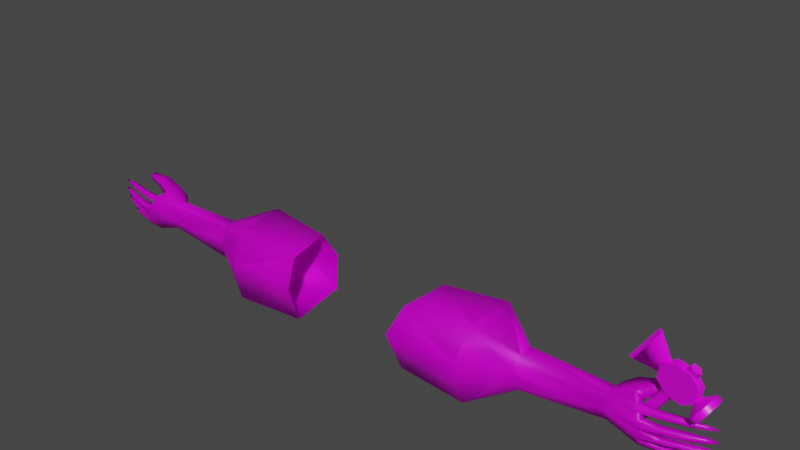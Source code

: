 # Source: viewmodels.blend  (saved by Blender 2.83.19; exported with 4.5.12 LTS)
import bpy
from mathutils import Matrix  # noqa: F401  (used for matrix-valued properties, if any)

bpy.ops.wm.read_factory_settings(use_empty=True)
scene = bpy.context.scene
scene.name = 'Scene'

# ---- collections
col_bezjebka = bpy.data.collections.new('bezjebka'); scene.collection.children.link(col_bezjebka)
col_aaamuris = bpy.data.collections.new('aaamuris'); scene.collection.children.link(col_aaamuris)

# ---- images (referenced by path relative to the original .blend; pixels are not part of the script)
import os
ASSET_DIR = os.environ.get("B2B_ASSET_DIR", "")  # directory of the original .blend (textures are referenced by path, not embedded)
HERE = os.path.dirname(os.path.abspath(__file__))  # packed textures are extracted next to this script under _unpacked/

def load_image(name, relpath, width, height, colorspace="sRGB"):
    """Load a texture the original file referenced (path relative to the .blend, or extracted next to this script)."""
    p = next((c for c in (os.path.join(HERE, relpath), os.path.join(ASSET_DIR, relpath)) if relpath and os.path.exists(c)), "")
    if p:
        img = bpy.data.images.load(p, check_existing=True)
        img.name = name
    else:  # same state as the original file: an image datablock whose file is absent (Cycles renders it pink)
        img = bpy.data.images.new(name, width, height)
        img.source = "FILE"
        img.filepath = "//" + (relpath or name)
    img.colorspace_settings.name = colorspace
    return img
img_kjeems_png = load_image('kjeems.png', 'kjeems.png', 1024, 1024, 'sRGB')
img_openart_veneer_png = load_image('openart_veneer.png', 'openart_veneer.png', 1024, 1024, 'sRGB')
img_churukruuze_png = load_image('churukruuze.png', 'churukruuze.png', 1024, 1024, 'sRGB')
img_metal104_png = load_image('metal104.png', 'metal104.png', 1024, 1024, 'sRGB')
img_plank049_png = load_image('plank049.png', 'plank049.png', 1024, 1024, 'sRGB')

# ---- materials (node trees are filled in below, after node groups)
mat_kjeems = bpy.data.materials.new('kjeems')
mat_kjeems.alpha_threshold = 0.0
mat_kjeems.use_transparent_shadow = False
mat_kjeems.line_color = (0.0, 0.0, 0.0, 1.0)
mat_openart_veneer = bpy.data.materials.new('openart_veneer')
mat_openart_veneer.use_transparent_shadow = False
mat_churukruuze = bpy.data.materials.new('churukruuze')
mat_churukruuze.use_transparent_shadow = False
mat_metal104 = bpy.data.materials.new('metal104')
mat_metal104.alpha_threshold = 0.0
mat_metal104.use_transparent_shadow = False
mat_metal104.line_color = (0.0, 0.0, 0.0, 1.0)
mat_plank049 = bpy.data.materials.new('plank049')
mat_plank049.use_transparent_shadow = False

# ---- material node trees
mat_kjeems.use_nodes = True; mat_kjeems.node_tree.nodes.clear()
_N = mat_kjeems.node_tree.nodes; _L = mat_kjeems.node_tree.links
n0 = _N.new('ShaderNodeOutputMaterial'); n0.name = 'Material Output'; n0.location = (300, 300)
n1 = _N.new('ShaderNodeBsdfPrincipled'); n1.name = 'Principled BSDF'; n1.location = (10, 300)
n1.distribution = 'GGX'
n1.subsurface_method = 'BURLEY'
n1.inputs[2].default_value = 0.4
n1.inputs[3].default_value = 1.45
n1.inputs[27].default_value = (0.0, 0.0, 0.0, 1.0)
n1.inputs[28].default_value = 1.0
n2 = _N.new('ShaderNodeTexImage'); n2.name = 'Image Texture'; n2.location = (-280, 280)
n2.image = img_kjeems_png
_L.new(n1.outputs[0], n0.inputs[0])
_L.new(n2.outputs[0], n1.inputs[0])
n0.is_active_output = True
mat_openart_veneer.use_nodes = True; mat_openart_veneer.node_tree.nodes.clear()
_N = mat_openart_veneer.node_tree.nodes; _L = mat_openart_veneer.node_tree.links
n0 = _N.new('ShaderNodeBsdfPrincipled'); n0.name = 'Principled BSDF'; n0.location = (10, 300)
n0.distribution = 'GGX'
n0.subsurface_method = 'BURLEY'
n0.inputs[3].default_value = 1.45
n0.inputs[27].default_value = (0.0, 0.0, 0.0, 1.0)
n0.inputs[28].default_value = 1.0
n1 = _N.new('ShaderNodeOutputMaterial'); n1.name = 'Material Output'; n1.location = (300, 300)
n2 = _N.new('ShaderNodeTexImage'); n2.name = 'Image Texture'; n2.location = (-280, 280)
n2.image = img_openart_veneer_png
_L.new(n0.outputs[0], n1.inputs[0])
_L.new(n2.outputs[0], n0.inputs[0])
n1.is_active_output = True
mat_churukruuze.use_nodes = True; mat_churukruuze.node_tree.nodes.clear()
_N = mat_churukruuze.node_tree.nodes; _L = mat_churukruuze.node_tree.links
n0 = _N.new('ShaderNodeBsdfPrincipled'); n0.name = 'Principled BSDF'; n0.location = (10, 300)
n0.distribution = 'GGX'
n0.subsurface_method = 'BURLEY'
n0.inputs[3].default_value = 1.45
n0.inputs[27].default_value = (0.0, 0.0, 0.0, 1.0)
n0.inputs[28].default_value = 1.0
n1 = _N.new('ShaderNodeOutputMaterial'); n1.name = 'Material Output'; n1.location = (300, 300)
n2 = _N.new('ShaderNodeTexImage'); n2.name = 'Image Texture'; n2.location = (-280, 280)
n2.image = img_churukruuze_png
_L.new(n0.outputs[0], n1.inputs[0])
_L.new(n2.outputs[0], n0.inputs[0])
n1.is_active_output = True
mat_metal104.use_nodes = True; mat_metal104.node_tree.nodes.clear()
_N = mat_metal104.node_tree.nodes; _L = mat_metal104.node_tree.links
n0 = _N.new('ShaderNodeOutputMaterial'); n0.name = 'Material Output'; n0.location = (300, 300)
n1 = _N.new('ShaderNodeBsdfPrincipled'); n1.name = 'Principled BSDF'; n1.location = (10, 300)
n1.distribution = 'GGX'
n1.subsurface_method = 'BURLEY'
n1.inputs[2].default_value = 0.4
n1.inputs[3].default_value = 1.45
n1.inputs[27].default_value = (0.0, 0.0, 0.0, 1.0)
n1.inputs[28].default_value = 1.0
n2 = _N.new('ShaderNodeTexImage'); n2.name = 'Image Texture'; n2.location = (-280, 280)
n2.image = img_metal104_png
_L.new(n1.outputs[0], n0.inputs[0])
_L.new(n2.outputs[0], n1.inputs[0])
n0.is_active_output = True
mat_plank049.use_nodes = True; mat_plank049.node_tree.nodes.clear()
_N = mat_plank049.node_tree.nodes; _L = mat_plank049.node_tree.links
n0 = _N.new('ShaderNodeBsdfPrincipled'); n0.name = 'Principled BSDF'; n0.location = (10, 300)
n0.distribution = 'GGX'
n0.subsurface_method = 'BURLEY'
n0.inputs[3].default_value = 1.45
n0.inputs[27].default_value = (0.0, 0.0, 0.0, 1.0)
n0.inputs[28].default_value = 1.0
n1 = _N.new('ShaderNodeOutputMaterial'); n1.name = 'Material Output'; n1.location = (300, 300)
n2 = _N.new('ShaderNodeTexImage'); n2.name = 'Image Texture'; n2.location = (-280, 280)
n2.image = img_plank049_png
_L.new(n0.outputs[0], n1.inputs[0])
_L.new(n2.outputs[0], n0.inputs[0])
n1.is_active_output = True

# ---- world
world_world = bpy.data.worlds.new('World'); scene.world = world_world
world_world.use_nodes = True; world_world.node_tree.nodes.clear()
_N = world_world.node_tree.nodes; _L = world_world.node_tree.links
n0 = _N.new('ShaderNodeOutputWorld'); n0.name = 'World Output'; n0.location = (300, 300)
n1 = _N.new('ShaderNodeBackground'); n1.name = 'Background'; n1.location = (10, 300)
n1.inputs[0].default_value = (0.05088, 0.05088, 0.05088, 1.0)
_L.new(n1.outputs[0], n0.inputs[0])
n0.is_active_output = True
world_world.color = (0.05088, 0.05088, 0.05088)
world_world.use_sun_shadow = False
world_world.sun_shadow_jitter_overblur = 0.0

# ---- meshes
me_kjeems = bpy.data.meshes.new('kjeems')
me_kjeems.from_pydata([(0.2428, 0.1168, -0.1234), (0.2123, -0.09581, -0.1307), (0.2463, 0.06034, 0.09935), (0.2222, -0.09548, 0.08715), (0.4692, 0.06392, -0.1556), (0.4557, -0.116, -0.1333), (0.4679, 0.07984, 0.1167), (0.4547, -0.08981, 0.1143), (0.6084, 0.00177, -0.07307), (0.589, -0.05143, -0.06065), (0.5986, -0.002804, 0.06115), (0.5961, -0.04396, 0.05108), (0.8685, -0.005769, -0.0517), (0.8661, -0.0329, -0.0416), (0.8651, 0.003398, 0.04787), (0.8608, -0.03766, 0.04628), (0.8641, 0.01529, -0.0004618), (0.2479, 0.1305, -0.004932), (0.5949, 0.03105, -0.003856), (0.4543, 0.1175, -0.008144), (0.1978, -0.15, 0.006788), (0.5951, -0.06767, -0.003255), (0.4454, -0.1502, 0.007324), (0.8581, -0.04432, -0.0001901), (0.877, 0.03263, 0.05378), (0.9145, 0.03089, 0.08336), (0.9488, -0.04759, 0.06129), (0.9676, -0.06837, -0.0003222), (0.9622, -0.05512, -0.03997), (0.9603, -0.007116, -0.06202), (0.9663, -0.06764, 0.02213), (0.9671, -0.06433, -0.01532), (0.9601, -0.03374, -0.07419), (0.9567, -0.0562, 0.041), (0.9206, -0.01582, 0.07866), (1.032, -0.01244, -0.06699), (1.034, -0.02823, -0.07341), (0.9754, -0.02441, -0.04573), (0.9744, -0.04425, -0.05682), (1.031, -0.02523, -0.04956), (1.034, -0.03635, -0.05777), (1.033, -0.04435, -0.03962), (1.032, -0.05493, -0.02162), (1.026, -0.06251, 0.003641), (1.024, -0.0638, 0.02186), (1.019, -0.04745, 0.06406), (1.022, -0.05429, 0.04907), (0.9713, 0.03321, 0.1007), (0.971, -0.00556, 0.09981), (0.9804, -0.03772, -0.03221), (0.9793, -0.0502, -0.009612), (1.027, -0.02751, -0.03521), (1.027, -0.03977, -0.01249), (0.9792, -0.04722, -0.006612), (0.9758, -0.04769, 0.02533), (1.026, -0.04475, -0.00116), (1.022, -0.04606, 0.02523), (0.9667, -0.02788, 0.05137), (0.9759, -0.04231, 0.03103), (1.018, -0.02934, 0.05661), (1.023, -0.04046, 0.03552), (0.9631, 0.03943, 0.0556), (0.9508, -0.01218, 0.05242), (0.9791, 0.03188, 0.07556), (0.9808, -0.003071, 0.0693), (1.022, 0.03099, 0.1003), (1.023, 0.00392, 0.09997), (1.025, 0.02651, 0.08269), (1.024, 0.004059, 0.08058), (1.048, 0.03214, 0.09745), (1.05, 0.01203, 0.09658), (1.048, 0.02985, 0.08494), (1.051, 0.01115, 0.08414), (1.065, 0.02481, 0.09064), (1.091, -0.03224, 0.06409), (1.093, -0.03728, 0.05067), (1.09, -0.01828, 0.05945), (1.094, -0.02686, 0.03955), (1.132, -0.0166, 0.05966), (1.135, -0.02153, 0.04818), (1.133, -0.009281, 0.05538), (1.135, -0.0141, 0.0442), (1.097, -0.04325, 0.006588), (1.097, -0.04479, 0.02345), (1.096, -0.02759, 0.003269), (1.093, -0.02973, 0.02696), (1.138, -0.02508, 0.007817), (1.139, -0.02614, 0.02158), (1.136, -0.01414, 0.006887), (1.137, -0.01591, 0.0247), (1.094, -0.03745, -0.02085), (1.093, -0.0316, -0.03346), (1.09, -0.02482, -0.01182), (1.089, -0.01511, -0.03041), (1.136, -0.02262, -0.01854), (1.136, -0.01801, -0.02832), (1.134, -0.01187, -0.01183), (1.133, -0.004707, -0.02556), (0.9421, -0.02663, 0.01194), (0.912, 0.009635, -0.004857), (0.9393, 0.02322, 0.02112), (1.071, -0.00464, -0.06491), (1.073, -0.01996, -0.07085), (1.069, -0.01604, -0.04945), (1.073, -0.02673, -0.05776), (1.102, -0.0007592, -0.06251), (1.104, -0.01505, -0.06816), (1.102, -0.01139, -0.04819), (1.105, -0.02133, -0.05608), (1.129, -0.009396, -0.0533), (0.9156, 0.002091, -0.0329), (1.177, -0.0008695, -0.01665), (1.174, -0.007376, 0.01788), (1.17, -0.002924, 0.04957), (-0.2428, 0.1168, -0.1234), (-0.2123, -0.09581, -0.1307), (-0.2463, 0.06034, 0.09935), (-0.2222, -0.09548, 0.08715), (-0.4692, 0.06392, -0.1556), (-0.4557, -0.116, -0.1333), (-0.4679, 0.07984, 0.1167), (-0.4547, -0.08981, 0.1143), (-0.6084, 0.00177, -0.07307), (-0.589, -0.05143, -0.06065), (-0.5986, -0.002804, 0.06115), (-0.5961, -0.04396, 0.05108), (-0.8685, -0.005769, -0.0517), (-0.8661, -0.0329, -0.0416), (-0.8651, 0.003398, 0.04787), (-0.8608, -0.03766, 0.04628), (-0.8641, 0.01529, -0.0004618), (-0.2479, 0.1305, -0.004932), (-0.5949, 0.03105, -0.003856), (-0.4543, 0.1175, -0.008144), (-0.1978, -0.15, 0.006788), (-0.5951, -0.06767, -0.003255), (-0.4454, -0.1502, 0.007324), (-0.8581, -0.04432, -0.0001901), (-0.877, 0.03263, 0.05378), (-0.9145, 0.03089, 0.08336), (-0.9488, -0.04759, 0.06129), (-0.9676, -0.06837, -0.0003222), (-0.9622, -0.05512, -0.03997), (-0.9603, -0.007116, -0.06202), (-0.9663, -0.06764, 0.02213), (-0.9671, -0.06433, -0.01532), (-0.9601, -0.03374, -0.07419), (-0.9567, -0.0562, 0.041), (-0.9206, -0.01582, 0.07866), (-1.032, -0.01244, -0.06699), (-1.034, -0.02823, -0.07341), (-0.9754, -0.02441, -0.04573), (-0.9744, -0.04425, -0.05682), (-1.031, -0.02523, -0.04956), (-1.034, -0.03635, -0.05777), (-1.033, -0.04435, -0.03962), (-1.032, -0.05493, -0.02162), (-1.026, -0.06251, 0.003641), (-1.024, -0.0638, 0.02186), (-1.019, -0.04745, 0.06406), (-1.022, -0.05429, 0.04907), (-0.9713, 0.03321, 0.1007), (-0.971, -0.00556, 0.09981), (-0.9804, -0.03772, -0.03221), (-0.9793, -0.0502, -0.009612), (-1.027, -0.02751, -0.03521), (-1.027, -0.03977, -0.01249), (-0.9792, -0.04722, -0.006612), (-0.9758, -0.04769, 0.02533), (-1.026, -0.04475, -0.00116), (-1.022, -0.04606, 0.02523), (-0.9667, -0.02788, 0.05137), (-0.9759, -0.04231, 0.03103), (-1.018, -0.02934, 0.05661), (-1.023, -0.04046, 0.03552), (-0.9631, 0.03943, 0.0556), (-0.9508, -0.01218, 0.05242), (-0.9791, 0.03188, 0.07556), (-0.9808, -0.003071, 0.0693), (-1.022, 0.03099, 0.1003), (-1.023, 0.00392, 0.09997), (-1.025, 0.02651, 0.08269), (-1.024, 0.004059, 0.08058), (-1.048, 0.03214, 0.09745), (-1.05, 0.01203, 0.09658), (-1.048, 0.02985, 0.08494), (-1.051, 0.01115, 0.08414), (-1.065, 0.02481, 0.09064), (-1.091, -0.03224, 0.06409), (-1.093, -0.03728, 0.05067), (-1.09, -0.01828, 0.05945), (-1.094, -0.02686, 0.03955), (-1.132, -0.0166, 0.05966), (-1.135, -0.02153, 0.04818), (-1.133, -0.009281, 0.05538), (-1.135, -0.0141, 0.0442), (-1.097, -0.04325, 0.006588), (-1.097, -0.04479, 0.02345), (-1.096, -0.02759, 0.003269), (-1.093, -0.02973, 0.02696), (-1.138, -0.02508, 0.007817), (-1.139, -0.02614, 0.02158), (-1.136, -0.01414, 0.006887), (-1.137, -0.01591, 0.0247), (-1.094, -0.03745, -0.02085), (-1.093, -0.0316, -0.03346), (-1.09, -0.02482, -0.01182), (-1.089, -0.01511, -0.03041), (-1.136, -0.02262, -0.01854), (-1.136, -0.01801, -0.02832), (-1.134, -0.01187, -0.01183), (-1.133, -0.004707, -0.02556), (-0.9421, -0.02663, 0.01194), (-0.912, 0.009635, -0.004857), (-0.9393, 0.02322, 0.02112), (-1.071, -0.00464, -0.06491), (-1.073, -0.01996, -0.07085), (-1.069, -0.01604, -0.04945), (-1.073, -0.02673, -0.05776), (-1.102, -0.0007592, -0.06251), (-1.104, -0.01505, -0.06816), (-1.102, -0.01139, -0.04819), (-1.105, -0.02133, -0.05608), (-1.129, -0.009396, -0.0533), (-0.9156, 0.002091, -0.0329), (-1.177, -0.0008695, -0.01665), (-1.174, -0.007376, 0.01788), (-1.17, -0.002924, 0.04957)], [], [(1, 0, 4, 5), (6, 7, 11, 10), (0, 17, 19, 4), (2, 3, 7, 6), (3, 20, 22, 7), (8, 18, 16, 12), (4, 19, 18, 8), (5, 4, 8, 9), (7, 22, 21, 11), (9, 8, 12, 13), (11, 21, 23, 15), (10, 11, 15, 14), (16, 18, 10, 14), (19, 17, 2, 6), (18, 19, 6, 10), (22, 20, 1, 5), (23, 21, 9, 13), (21, 22, 5, 9), (14, 15, 34, 25), (13, 28, 31, 23), (23, 27, 30), (29, 32, 13, 12), (30, 33, 15, 23), (23, 31, 27), (13, 32, 28), (36, 40, 38, 32), (15, 33, 26), (34, 15, 26), (38, 40, 39, 37), (39, 103, 101, 35), (29, 37, 39, 35), (28, 49, 51, 41), (27, 53, 55, 43), (45, 59, 57, 26), (34, 62, 64, 48), (50, 52, 51, 49), (33, 46, 45, 26), (42, 52, 50, 31), (52, 92, 93, 51), (54, 56, 55, 53), (27, 43, 44, 30), (44, 56, 54, 30), (55, 84, 82, 43), (57, 59, 60, 58), (45, 74, 76, 59), (28, 41, 42, 31), (33, 58, 60, 46), (61, 63, 64, 62), (47, 63, 61, 25), (64, 63, 67, 68), (62, 34, 26, 57), (33, 30, 54, 58), (53, 27, 31, 50), (32, 38, 28), (29, 35, 36, 32), (24, 16, 14, 25), (63, 47, 65, 67), (64, 68, 66, 48), (65, 69, 71, 67), (72, 73, 70), (67, 71, 72, 68), (68, 72, 70, 66), (66, 70, 69, 65), (70, 73, 69), (69, 73, 71), (71, 73, 72), (34, 48, 47, 25), (74, 78, 80, 76), (59, 76, 77, 60), (60, 77, 75, 46), (46, 75, 74, 45), (81, 113, 79), (75, 79, 78, 74), (77, 81, 79, 75), (76, 80, 81, 77), (83, 87, 89, 85), (44, 83, 85, 56), (43, 82, 83, 44), (56, 85, 84, 55), (88, 112, 86), (85, 89, 88, 84), (84, 88, 86, 82), (82, 86, 87, 83), (93, 97, 95, 91), (41, 91, 90, 42), (51, 93, 91, 41), (42, 90, 92, 52), (97, 111, 95), (91, 95, 94, 90), (90, 94, 96, 92), (92, 96, 97, 93), (12, 16, 99, 110), (61, 100, 24, 25), (47, 48, 66, 65), (98, 49, 37), (49, 98, 53, 50), (53, 98, 58, 54), (58, 98, 62, 57), (62, 98, 100, 61), (24, 100, 99, 16), (100, 98, 99), (99, 98, 37, 110), (101, 105, 106, 102), (36, 102, 104, 40), (40, 104, 103, 39), (35, 101, 102, 36), (106, 109, 108), (103, 107, 105, 101), (104, 108, 107, 103), (102, 106, 108, 104), (105, 109, 106), (107, 109, 105), (108, 109, 107), (29, 12, 110, 37), (86, 112, 87), (95, 111, 94), (94, 111, 96), (96, 111, 97), (80, 113, 81), (87, 112, 89), (89, 112, 88), (78, 113, 80), (79, 113, 78), (37, 49, 38), (49, 28, 38), (115, 119, 118, 114), (120, 124, 125, 121), (114, 118, 133, 131), (116, 120, 121, 117), (117, 121, 136, 134), (122, 126, 130, 132), (118, 122, 132, 133), (119, 123, 122, 118), (121, 125, 135, 136), (123, 127, 126, 122), (125, 129, 137, 135), (124, 128, 129, 125), (130, 128, 124, 132), (133, 120, 116, 131), (132, 124, 120, 133), (136, 119, 115, 134), (137, 127, 123, 135), (135, 123, 119, 136), (128, 139, 148, 129), (127, 137, 145, 142), (137, 144, 141), (143, 126, 127, 146), (144, 137, 129, 147), (137, 141, 145), (127, 142, 146), (150, 146, 152, 154), (129, 140, 147), (148, 140, 129), (152, 151, 153, 154), (153, 149, 215, 217), (143, 149, 153, 151), (142, 155, 165, 163), (141, 157, 169, 167), (159, 140, 171, 173), (148, 162, 178, 176), (164, 163, 165, 166), (147, 140, 159, 160), (156, 145, 164, 166), (166, 165, 207, 206), (168, 167, 169, 170), (141, 144, 158, 157), (158, 144, 168, 170), (169, 157, 196, 198), (171, 172, 174, 173), (159, 173, 190, 188), (142, 145, 156, 155), (147, 160, 174, 172), (175, 176, 178, 177), (161, 139, 175, 177), (178, 182, 181, 177), (176, 171, 140, 148), (147, 172, 168, 144), (167, 164, 145, 141), (146, 142, 152), (143, 146, 150, 149), (138, 139, 128, 130), (177, 181, 179, 161), (178, 162, 180, 182), (179, 181, 185, 183), (186, 184, 187), (181, 182, 186, 185), (182, 180, 184, 186), (180, 179, 183, 184), (184, 183, 187), (183, 185, 187), (185, 186, 187), (148, 139, 161, 162), (188, 190, 194, 192), (173, 174, 191, 190), (174, 160, 189, 191), (160, 159, 188, 189), (195, 193, 227), (189, 188, 192, 193), (191, 189, 193, 195), (190, 191, 195, 194), (197, 199, 203, 201), (158, 170, 199, 197), (157, 158, 197, 196), (170, 169, 198, 199), (202, 200, 226), (199, 198, 202, 203), (198, 196, 200, 202), (196, 197, 201, 200), (207, 205, 209, 211), (155, 156, 204, 205), (165, 155, 205, 207), (156, 166, 206, 204), (211, 209, 225), (205, 204, 208, 209), (204, 206, 210, 208), (206, 207, 211, 210), (126, 224, 213, 130), (175, 139, 138, 214), (161, 179, 180, 162), (212, 151, 163), (163, 164, 167, 212), (167, 168, 172, 212), (172, 171, 176, 212), (176, 175, 214, 212), (138, 130, 213, 214), (214, 213, 212), (213, 224, 151, 212), (215, 216, 220, 219), (150, 154, 218, 216), (154, 153, 217, 218), (149, 150, 216, 215), (220, 222, 223), (217, 215, 219, 221), (218, 217, 221, 222), (216, 218, 222, 220), (219, 220, 223), (221, 219, 223), (222, 221, 223), (143, 151, 224, 126), (200, 201, 226), (209, 208, 225), (208, 210, 225), (210, 211, 225), (194, 195, 227), (201, 203, 226), (203, 202, 226), (192, 194, 227), (193, 192, 227), (151, 152, 163), (163, 152, 142)])
me_kjeems.polygons.foreach_set('use_smooth', [True] * 250)
_uv = me_kjeems.uv_layers.new(name='UVMap')
_uv.uv.foreach_set('vector', [0.6265, 0.07741, 0.7625, 0.08822, 0.745, 0.211, 0.6275, 0.2115, 0.9272, 0.3069, 0.8175, 0.3089, 0.8494, 0.2277, 0.8765, 0.2282, 0.7625, 0.08822, 0.7588, 0.1026, 0.7625, 0.216, 0.745, 0.211, 0.9046, 0.4281, 0.8028, 0.4359, 0.8175, 0.3089, 0.9272, 0.3069, 0.8028, 0.4359, 0.7625, 0.4425, 0.7726, 0.3052, 0.8175, 0.3089, 0.7045, 0.2977, 0.7149, 0.2964, 0.7196, 0.4451, 0.712, 0.443, 0.745, 0.211, 0.7625, 0.216, 0.7149, 0.2964, 0.7045, 0.2977, 0.6275, 0.2115, 0.745, 0.211, 0.7045, 0.2977, 0.6683, 0.29, 0.8175, 0.3089, 0.7726, 0.3052, 0.8313, 0.2239, 0.8494, 0.2277, 0.6683, 0.29, 0.7045, 0.2977, 0.712, 0.443, 0.6935, 0.4436, 0.8494, 0.2277, 0.8313, 0.2239, 0.8573, 0.07897, 0.8642, 0.08073, 0.8765, 0.2282, 0.8494, 0.2277, 0.8642, 0.08073, 0.8908, 0.07965, 0.8959, 0.07741, 0.8947, 0.227, 0.8765, 0.2282, 0.8908, 0.07965, 0.9443, 0.3073, 0.9443, 0.4224, 0.9046, 0.4281, 0.9272, 0.3069, 0.8947, 0.227, 0.9443, 0.3073, 0.9272, 0.3069, 0.8765, 0.2282, 0.5903, 0.2211, 0.5766, 0.08503, 0.6265, 0.07741, 0.6275, 0.2115, 0.6814, 0.4437, 0.6522, 0.2997, 0.6683, 0.29, 0.6935, 0.4436, 0.6522, 0.2997, 0.5903, 0.2211, 0.6275, 0.2115, 0.6683, 0.29, 0.7973, 0.1306, 0.8272, 0.1261, 0.8072, 0.1758, 0.7726, 0.1712, 0.7465, 0.1333, 0.7402, 0.2122, 0.7207, 0.2159, 0.7148, 0.1261, 0.7148, 0.1261, 0.7093, 0.2162, 0.6934, 0.2157, 0.7655, 0.2155, 0.7688, 0.212, 0.7465, 0.1333, 0.7591, 0.1381, 0.6934, 0.2157, 0.6824, 0.2093, 0.6831, 0.1303, 0.7148, 0.1261, 0.7148, 0.1261, 0.7207, 0.2159, 0.7093, 0.2162, 0.7465, 0.1333, 0.7688, 0.212, 0.7402, 0.2122, 0.7688, 0.2754, 0.756, 0.2749, 0.7542, 0.2234, 0.7688, 0.212, 0.6831, 0.1303, 0.6824, 0.2093, 0.6698, 0.2041, 0.8072, 0.1758, 0.8272, 0.1261, 0.8329, 0.2002, 0.8852, 0.2799, 0.8852, 0.3314, 0.8757, 0.33, 0.8694, 0.2827, 0.6498, 0.252, 0.6504, 0.2193, 0.6623, 0.2169, 0.6633, 0.2511, 0.6596, 0.3113, 0.6468, 0.2995, 0.6498, 0.252, 0.6633, 0.2511, 0.6411, 0.313, 0.6362, 0.2961, 0.6391, 0.2555, 0.6416, 0.2521, 0.7093, 0.2162, 0.7179, 0.2283, 0.7142, 0.2683, 0.7072, 0.2661, 0.8329, 0.26, 0.8208, 0.2602, 0.8202, 0.2164, 0.8329, 0.2002, 0.8329, 0.1687, 0.8604, 0.1797, 0.8629, 0.209, 0.8404, 0.2149, 0.619, 0.2977, 0.6218, 0.2566, 0.6391, 0.2555, 0.6362, 0.2961, 0.6824, 0.2093, 0.6766, 0.2651, 0.6673, 0.2636, 0.6698, 0.2041, 0.8552, 0.4111, 0.8681, 0.4123, 0.8694, 0.4538, 0.8607, 0.4668, 0.6218, 0.2566, 0.6223, 0.2016, 0.6365, 0.202, 0.6391, 0.2555, 0.5933, 0.3002, 0.5936, 0.2608, 0.6132, 0.2575, 0.6169, 0.2976, 0.7093, 0.2162, 0.7072, 0.2661, 0.694, 0.2652, 0.6934, 0.2157, 0.8329, 0.4145, 0.8464, 0.414, 0.8505, 0.4531, 0.8369, 0.4639, 0.7142, 0.2683, 0.7139, 0.33, 0.7084, 0.3292, 0.7072, 0.2661, 0.575, 0.3063, 0.5713, 0.2623, 0.5863, 0.2591, 0.5894, 0.2997, 0.8329, 0.26, 0.8224, 0.3213, 0.8129, 0.3216, 0.8208, 0.2602, 0.7402, 0.2122, 0.7415, 0.2731, 0.7266, 0.2716, 0.7207, 0.2159, 0.6824, 0.2093, 0.6921, 0.2269, 0.689, 0.2674, 0.6766, 0.2651, 0.8744, 0.1893, 0.8664, 0.2098, 0.8629, 0.209, 0.8604, 0.1797, 0.5416, 0.2975, 0.5601, 0.2912, 0.5751, 0.3045, 0.554, 0.3463, 0.8629, 0.209, 0.8664, 0.2098, 0.8771, 0.2466, 0.8729, 0.2453, 0.8085, 0.2031, 0.8072, 0.1758, 0.8329, 0.2002, 0.8202, 0.2164, 0.849, 0.4708, 0.8369, 0.4639, 0.8505, 0.4531, 0.8552, 0.4524, 0.7179, 0.2283, 0.7093, 0.2162, 0.7207, 0.2159, 0.7194, 0.228, 0.7688, 0.212, 0.7542, 0.2234, 0.7402, 0.2122, 0.6596, 0.3113, 0.6633, 0.2511, 0.6673, 0.2501, 0.6673, 0.3135, 0.5758, 0.3784, 0.6149, 0.3911, 0.5787, 0.3906, 0.554, 0.3463, 0.5601, 0.2912, 0.5416, 0.2975, 0.542, 0.2545, 0.5548, 0.2528, 0.8629, 0.209, 0.8729, 0.2453, 0.861, 0.2534, 0.8404, 0.2149, 0.542, 0.2545, 0.5443, 0.2325, 0.5534, 0.2328, 0.5548, 0.2528, 0.8823, 0.2672, 0.8863, 0.2799, 0.8744, 0.2714, 0.8771, 0.2466, 0.8847, 0.2646, 0.8823, 0.2672, 0.8729, 0.2453, 0.8729, 0.2453, 0.8823, 0.2672, 0.8744, 0.2714, 0.861, 0.2534, 0.7905, 0.2626, 0.7853, 0.2856, 0.7706, 0.2842, 0.7708, 0.262, 0.7853, 0.2856, 0.777, 0.2991, 0.7706, 0.2842, 0.5443, 0.2325, 0.549, 0.2184, 0.5534, 0.2328, 0.8847, 0.2646, 0.8863, 0.2799, 0.8823, 0.2672, 0.8072, 0.1758, 0.797, 0.2179, 0.7688, 0.2188, 0.7726, 0.1712, 0.8224, 0.3213, 0.812, 0.3573, 0.8073, 0.358, 0.8129, 0.3216, 0.5713, 0.2623, 0.57, 0.2002, 0.5843, 0.1975, 0.5863, 0.2591, 0.689, 0.2674, 0.6883, 0.3293, 0.6783, 0.3275, 0.6766, 0.2651, 0.6766, 0.2651, 0.6783, 0.3275, 0.6698, 0.3259, 0.6673, 0.2636, 0.6873, 0.365, 0.6854, 0.3961, 0.6829, 0.3646, 0.6783, 0.3275, 0.6829, 0.3646, 0.6758, 0.3628, 0.6698, 0.3259, 0.6883, 0.3293, 0.6873, 0.365, 0.6829, 0.3646, 0.6783, 0.3275, 0.57, 0.2002, 0.5736, 0.1637, 0.5817, 0.1621, 0.5843, 0.1975, 0.8383, 0.3506, 0.8465, 0.3125, 0.8545, 0.3129, 0.85, 0.3514, 0.8329, 0.4145, 0.8383, 0.3506, 0.85, 0.3514, 0.8464, 0.414, 0.7072, 0.2661, 0.7084, 0.3292, 0.6961, 0.329, 0.694, 0.2652, 0.5936, 0.2608, 0.5935, 0.1987, 0.611, 0.1962, 0.6132, 0.2575, 0.7138, 0.365, 0.707, 0.3986, 0.7109, 0.3656, 0.5935, 0.1987, 0.596, 0.1608, 0.6092, 0.1616, 0.611, 0.1962, 0.7139, 0.33, 0.7138, 0.365, 0.7109, 0.3656, 0.7084, 0.3292, 0.7084, 0.3292, 0.7109, 0.3656, 0.7009, 0.3666, 0.6961, 0.329, 0.6365, 0.202, 0.6336, 0.1635, 0.635, 0.1622, 0.6379, 0.1998, 0.7415, 0.2731, 0.7393, 0.3258, 0.7291, 0.3262, 0.7266, 0.2716, 0.6391, 0.2555, 0.6365, 0.202, 0.6379, 0.1998, 0.6416, 0.2521, 0.8552, 0.4111, 0.857, 0.356, 0.8678, 0.3567, 0.8681, 0.4123, 0.6336, 0.1635, 0.6273, 0.1261, 0.635, 0.1622, 0.7393, 0.3258, 0.738, 0.3638, 0.7301, 0.3638, 0.7291, 0.3262, 0.857, 0.356, 0.8604, 0.3179, 0.8694, 0.3176, 0.8678, 0.3567, 0.6223, 0.2016, 0.6231, 0.1632, 0.6336, 0.1635, 0.6365, 0.202, 0.6517, 0.3893, 0.6149, 0.3911, 0.6181, 0.3507, 0.6384, 0.3485, 0.5751, 0.3045, 0.5997, 0.3262, 0.5758, 0.3784, 0.554, 0.3463, 0.7688, 0.2188, 0.797, 0.2179, 0.7905, 0.2626, 0.7708, 0.262, 0.6041, 0.3275, 0.6362, 0.2961, 0.6468, 0.2995, 0.6362, 0.2961, 0.6041, 0.3275, 0.6169, 0.2976, 0.619, 0.2977, 0.6169, 0.2976, 0.6041, 0.3275, 0.5894, 0.2997, 0.5933, 0.3002, 0.5894, 0.2997, 0.6041, 0.3275, 0.5749, 0.3187, 0.575, 0.3063, 0.8604, 0.1797, 0.8787, 0.1562, 0.8833, 0.1572, 0.8744, 0.1893, 0.5758, 0.3784, 0.5997, 0.3262, 0.6181, 0.3507, 0.6149, 0.3911, 0.8833, 0.1572, 0.8787, 0.1562, 0.8863, 0.1261, 0.6181, 0.3507, 0.6041, 0.3275, 0.6468, 0.2995, 0.6384, 0.3485, 0.6623, 0.2169, 0.6609, 0.1899, 0.6644, 0.1897, 0.666, 0.2159, 0.7688, 0.2754, 0.7683, 0.3097, 0.7577, 0.3086, 0.756, 0.2749, 0.8852, 0.3314, 0.8818, 0.3651, 0.8726, 0.3629, 0.8757, 0.33, 0.6633, 0.2511, 0.6623, 0.2169, 0.666, 0.2159, 0.6673, 0.2501, 0.7672, 0.336, 0.7576, 0.3583, 0.7573, 0.3368, 0.6504, 0.2193, 0.6498, 0.1906, 0.6609, 0.1899, 0.6623, 0.2169, 0.8818, 0.3651, 0.8807, 0.3932, 0.8721, 0.3916, 0.8726, 0.3629, 0.7683, 0.3097, 0.7672, 0.336, 0.7573, 0.3368, 0.7577, 0.3086, 0.6609, 0.1899, 0.6538, 0.1677, 0.6644, 0.1897, 0.6498, 0.1906, 0.6538, 0.1677, 0.6609, 0.1899, 0.8807, 0.3932, 0.874, 0.4146, 0.8721, 0.3916, 0.6596, 0.3113, 0.6517, 0.3893, 0.6384, 0.3485, 0.6468, 0.2995, 0.7109, 0.3656, 0.707, 0.3986, 0.7009, 0.3666, 0.738, 0.3638, 0.7329, 0.4005, 0.7301, 0.3638, 0.8604, 0.3179, 0.8691, 0.2799, 0.8694, 0.3176, 0.6231, 0.1632, 0.6273, 0.1261, 0.6336, 0.1635, 0.5736, 0.1637, 0.5784, 0.1314, 0.5817, 0.1621, 0.8465, 0.3125, 0.8552, 0.2799, 0.8545, 0.3129, 0.596, 0.1608, 0.6016, 0.1283, 0.6092, 0.1616, 0.812, 0.3573, 0.8038, 0.3903, 0.8073, 0.358, 0.6829, 0.3646, 0.6854, 0.3961, 0.6758, 0.3628, 0.7503, 0.2267, 0.738, 0.2298, 0.7542, 0.2234, 0.738, 0.2298, 0.7402, 0.2122, 0.7542, 0.2234, 0.6265, 0.07741, 0.6275, 0.2115, 0.745, 0.211, 0.7625, 0.08822, 0.9272, 0.3069, 0.8765, 0.2282, 0.8494, 0.2277, 0.8175, 0.3089, 0.7625, 0.08822, 0.745, 0.211, 0.7625, 0.216, 0.7588, 0.1026, 0.9046, 0.4281, 0.9272, 0.3069, 0.8175, 0.3089, 0.8028, 0.4359, 0.8028, 0.4359, 0.8175, 0.3089, 0.7726, 0.3052, 0.7625, 0.4425, 0.7045, 0.2977, 0.712, 0.443, 0.7196, 0.4451, 0.7149, 0.2964, 0.745, 0.211, 0.7045, 0.2977, 0.7149, 0.2964, 0.7625, 0.216, 0.6275, 0.2115, 0.6683, 0.29, 0.7045, 0.2977, 0.745, 0.211, 0.8175, 0.3089, 0.8494, 0.2277, 0.8313, 0.2239, 0.7726, 0.3052, 0.6683, 0.29, 0.6935, 0.4436, 0.712, 0.443, 0.7045, 0.2977, 0.8494, 0.2277, 0.8642, 0.08073, 0.8573, 0.07897, 0.8313, 0.2239, 0.8765, 0.2282, 0.8908, 0.07965, 0.8642, 0.08073, 0.8494, 0.2277, 0.8959, 0.07741, 0.8908, 0.07965, 0.8765, 0.2282, 0.8947, 0.227, 0.9443, 0.3073, 0.9272, 0.3069, 0.9046, 0.4281, 0.9443, 0.4224, 0.8947, 0.227, 0.8765, 0.2282, 0.9272, 0.3069, 0.9443, 0.3073, 0.5903, 0.2211, 0.6275, 0.2115, 0.6265, 0.07741, 0.5766, 0.08503, 0.6814, 0.4437, 0.6935, 0.4436, 0.6683, 0.29, 0.6522, 0.2997, 0.6522, 0.2997, 0.6683, 0.29, 0.6275, 0.2115, 0.5903, 0.2211, 0.7973, 0.1306, 0.7726, 0.1712, 0.8072, 0.1758, 0.8272, 0.1261, 0.7465, 0.1333, 0.7148, 0.1261, 0.7207, 0.2159, 0.7402, 0.2122, 0.7148, 0.1261, 0.6934, 0.2157, 0.7093, 0.2162, 0.7655, 0.2155, 0.7591, 0.1381, 0.7465, 0.1333, 0.7688, 0.212, 0.6934, 0.2157, 0.7148, 0.1261, 0.6831, 0.1303, 0.6824, 0.2093, 0.7148, 0.1261, 0.7093, 0.2162, 0.7207, 0.2159, 0.7465, 0.1333, 0.7402, 0.2122, 0.7688, 0.212, 0.7688, 0.2754, 0.7688, 0.212, 0.7542, 0.2234, 0.756, 0.2749, 0.6831, 0.1303, 0.6698, 0.2041, 0.6824, 0.2093, 0.8072, 0.1758, 0.8329, 0.2002, 0.8272, 0.1261, 0.8852, 0.2799, 0.8694, 0.2827, 0.8757, 0.33, 0.8852, 0.3314, 0.6498, 0.252, 0.6633, 0.2511, 0.6623, 0.2169, 0.6504, 0.2193, 0.6596, 0.3113, 0.6633, 0.2511, 0.6498, 0.252, 0.6468, 0.2995, 0.6411, 0.313, 0.6416, 0.2521, 0.6391, 0.2555, 0.6362, 0.2961, 0.7093, 0.2162, 0.7072, 0.2661, 0.7142, 0.2683, 0.7179, 0.2283, 0.8329, 0.26, 0.8329, 0.2002, 0.8202, 0.2164, 0.8208, 0.2602, 0.8329, 0.1687, 0.8404, 0.2149, 0.8629, 0.209, 0.8604, 0.1797, 0.619, 0.2977, 0.6362, 0.2961, 0.6391, 0.2555, 0.6218, 0.2566, 0.6824, 0.2093, 0.6698, 0.2041, 0.6673, 0.2636, 0.6766, 0.2651, 0.8552, 0.4111, 0.8607, 0.4668, 0.8694, 0.4538, 0.8681, 0.4123, 0.6218, 0.2566, 0.6391, 0.2555, 0.6365, 0.202, 0.6223, 0.2016, 0.5933, 0.3002, 0.6169, 0.2976, 0.6132, 0.2575, 0.5936, 0.2608, 0.7093, 0.2162, 0.6934, 0.2157, 0.694, 0.2652, 0.7072, 0.2661, 0.8329, 0.4145, 0.8369, 0.4639, 0.8505, 0.4531, 0.8464, 0.414, 0.7142, 0.2683, 0.7072, 0.2661, 0.7084, 0.3292, 0.7139, 0.33, 0.575, 0.3063, 0.5894, 0.2997, 0.5863, 0.2591, 0.5713, 0.2623, 0.8329, 0.26, 0.8208, 0.2602, 0.8129, 0.3216, 0.8224, 0.3213, 0.7402, 0.2122, 0.7207, 0.2159, 0.7266, 0.2716, 0.7415, 0.2731, 0.6824, 0.2093, 0.6766, 0.2651, 0.689, 0.2674, 0.6921, 0.2269, 0.8744, 0.1893, 0.8604, 0.1797, 0.8629, 0.209, 0.8664, 0.2098, 0.5416, 0.2975, 0.554, 0.3463, 0.5751, 0.3045, 0.5601, 0.2912, 0.8629, 0.209, 0.8729, 0.2453, 0.8771, 0.2466, 0.8664, 0.2098, 0.8085, 0.2031, 0.8202, 0.2164, 0.8329, 0.2002, 0.8072, 0.1758, 0.849, 0.4708, 0.8552, 0.4524, 0.8505, 0.4531, 0.8369, 0.4639, 0.7179, 0.2283, 0.7194, 0.228, 0.7207, 0.2159, 0.7093, 0.2162, 0.7688, 0.212, 0.7402, 0.2122, 0.7542, 0.2234, 0.6596, 0.3113, 0.6673, 0.3135, 0.6673, 0.2501, 0.6633, 0.2511, 0.5758, 0.3784, 0.554, 0.3463, 0.5787, 0.3906, 0.6149, 0.3911, 0.5601, 0.2912, 0.5548, 0.2528, 0.542, 0.2545, 0.5416, 0.2975, 0.8629, 0.209, 0.8404, 0.2149, 0.861, 0.2534, 0.8729, 0.2453, 0.542, 0.2545, 0.5548, 0.2528, 0.5534, 0.2328, 0.5443, 0.2325, 0.8823, 0.2672, 0.8744, 0.2714, 0.8863, 0.2799, 0.8771, 0.2466, 0.8729, 0.2453, 0.8823, 0.2672, 0.8847, 0.2646, 0.8729, 0.2453, 0.861, 0.2534, 0.8744, 0.2714, 0.8823, 0.2672, 0.7905, 0.2626, 0.7708, 0.262, 0.7706, 0.2842, 0.7853, 0.2856, 0.7853, 0.2856, 0.7706, 0.2842, 0.777, 0.2991, 0.5443, 0.2325, 0.5534, 0.2328, 0.549, 0.2184, 0.8847, 0.2646, 0.8823, 0.2672, 0.8863, 0.2799, 0.8072, 0.1758, 0.7726, 0.1712, 0.7688, 0.2188, 0.797, 0.2179, 0.8224, 0.3213, 0.8129, 0.3216, 0.8073, 0.358, 0.812, 0.3573, 0.5713, 0.2623, 0.5863, 0.2591, 0.5843, 0.1975, 0.57, 0.2002, 0.689, 0.2674, 0.6766, 0.2651, 0.6783, 0.3275, 0.6883, 0.3293, 0.6766, 0.2651, 0.6673, 0.2636, 0.6698, 0.3259, 0.6783, 0.3275, 0.6873, 0.365, 0.6829, 0.3646, 0.6854, 0.3961, 0.6783, 0.3275, 0.6698, 0.3259, 0.6758, 0.3628, 0.6829, 0.3646, 0.6883, 0.3293, 0.6783, 0.3275, 0.6829, 0.3646, 0.6873, 0.365, 0.57, 0.2002, 0.5843, 0.1975, 0.5817, 0.1621, 0.5736, 0.1637, 0.8383, 0.3506, 0.85, 0.3514, 0.8545, 0.3129, 0.8465, 0.3125, 0.8329, 0.4145, 0.8464, 0.414, 0.85, 0.3514, 0.8383, 0.3506, 0.7072, 0.2661, 0.694, 0.2652, 0.6961, 0.329, 0.7084, 0.3292, 0.5936, 0.2608, 0.6132, 0.2575, 0.611, 0.1962, 0.5935, 0.1987, 0.7138, 0.365, 0.7109, 0.3656, 0.707, 0.3986, 0.5935, 0.1987, 0.611, 0.1962, 0.6092, 0.1616, 0.596, 0.1608, 0.7139, 0.33, 0.7084, 0.3292, 0.7109, 0.3656, 0.7138, 0.365, 0.7084, 0.3292, 0.6961, 0.329, 0.7009, 0.3666, 0.7109, 0.3656, 0.6365, 0.202, 0.6379, 0.1998, 0.635, 0.1622, 0.6336, 0.1635, 0.7415, 0.2731, 0.7266, 0.2716, 0.7291, 0.3262, 0.7393, 0.3258, 0.6391, 0.2555, 0.6416, 0.2521, 0.6379, 0.1998, 0.6365, 0.202, 0.8552, 0.4111, 0.8681, 0.4123, 0.8678, 0.3567, 0.857, 0.356, 0.6336, 0.1635, 0.635, 0.1622, 0.6273, 0.1261, 0.7393, 0.3258, 0.7291, 0.3262, 0.7301, 0.3638, 0.738, 0.3638, 0.857, 0.356, 0.8678, 0.3567, 0.8694, 0.3176, 0.8604, 0.3179, 0.6223, 0.2016, 0.6365, 0.202, 0.6336, 0.1635, 0.6231, 0.1632, 0.6517, 0.3893, 0.6384, 0.3485, 0.6181, 0.3507, 0.6149, 0.3911, 0.5751, 0.3045, 0.554, 0.3463, 0.5758, 0.3784, 0.5997, 0.3262, 0.7688, 0.2188, 0.7708, 0.262, 0.7905, 0.2626, 0.797, 0.2179, 0.6041, 0.3275, 0.6468, 0.2995, 0.6362, 0.2961, 0.6362, 0.2961, 0.619, 0.2977, 0.6169, 0.2976, 0.6041, 0.3275, 0.6169, 0.2976, 0.5933, 0.3002, 0.5894, 0.2997, 0.6041, 0.3275, 0.5894, 0.2997, 0.575, 0.3063, 0.5749, 0.3187, 0.6041, 0.3275, 0.8604, 0.1797, 0.8744, 0.1893, 0.8833, 0.1572, 0.8787, 0.1562, 0.5758, 0.3784, 0.6149, 0.3911, 0.6181, 0.3507, 0.5997, 0.3262, 0.8833, 0.1572, 0.8863, 0.1261, 0.8787, 0.1562, 0.6181, 0.3507, 0.6384, 0.3485, 0.6468, 0.2995, 0.6041, 0.3275, 0.6623, 0.2169, 0.666, 0.2159, 0.6644, 0.1897, 0.6609, 0.1899, 0.7688, 0.2754, 0.756, 0.2749, 0.7577, 0.3086, 0.7683, 0.3097, 0.8852, 0.3314, 0.8757, 0.33, 0.8726, 0.3629, 0.8818, 0.3651, 0.6633, 0.2511, 0.6673, 0.2501, 0.666, 0.2159, 0.6623, 0.2169, 0.7672, 0.336, 0.7573, 0.3368, 0.7576, 0.3583, 0.6504, 0.2193, 0.6623, 0.2169, 0.6609, 0.1899, 0.6498, 0.1906, 0.8818, 0.3651, 0.8726, 0.3629, 0.8721, 0.3916, 0.8807, 0.3932, 0.7683, 0.3097, 0.7577, 0.3086, 0.7573, 0.3368, 0.7672, 0.336, 0.6609, 0.1899, 0.6644, 0.1897, 0.6538, 0.1677, 0.6498, 0.1906, 0.6609, 0.1899, 0.6538, 0.1677, 0.8807, 0.3932, 0.8721, 0.3916, 0.874, 0.4146, 0.6596, 0.3113, 0.6468, 0.2995, 0.6384, 0.3485, 0.6517, 0.3893, 0.7109, 0.3656, 0.7009, 0.3666, 0.707, 0.3986, 0.738, 0.3638, 0.7301, 0.3638, 0.7329, 0.4005, 0.8604, 0.3179, 0.8694, 0.3176, 0.8691, 0.2799, 0.6231, 0.1632, 0.6336, 0.1635, 0.6273, 0.1261, 0.5736, 0.1637, 0.5817, 0.1621, 0.5784, 0.1314, 0.8465, 0.3125, 0.8545, 0.3129, 0.8552, 0.2799, 0.596, 0.1608, 0.6092, 0.1616, 0.6016, 0.1283, 0.812, 0.3573, 0.8073, 0.358, 0.8038, 0.3903, 0.6829, 0.3646, 0.6758, 0.3628, 0.6854, 0.3961, 0.7503, 0.2267, 0.7542, 0.2234, 0.738, 0.2298, 0.738, 0.2298, 0.7542, 0.2234, 0.7402, 0.2122])
me_kjeems.materials.append(mat_kjeems)
me_kjeems.materials.append(mat_openart_veneer)
me_kjeems.materials.append(mat_churukruuze)
me_kjeems.use_remesh_preserve_volume = False
me_kjeems.use_remesh_preserve_attributes = False
me_kjeems.use_mirror_vertex_groups = False
me_kjeems.update()
me_kjeems_001 = bpy.data.meshes.new('kjeems.001')
me_kjeems_001.from_pydata([(0.2428, 0.1168, -0.1234), (0.2123, -0.09581, -0.1307), (0.2463, 0.06034, 0.09935), (0.2222, -0.09548, 0.08715), (0.4692, 0.06392, -0.1556), (0.4557, -0.116, -0.1333), (0.4679, 0.07984, 0.1167), (0.4547, -0.08981, 0.1143), (0.6084, 0.00177, -0.07307), (0.589, -0.05143, -0.06065), (0.5986, -0.002804, 0.06115), (0.5961, -0.04396, 0.05108), (0.8685, -0.005769, -0.0517), (0.8661, -0.0329, -0.0416), (0.8651, 0.003398, 0.04787), (0.8608, -0.03766, 0.04628), (0.8641, 0.01529, -0.0004618), (0.2479, 0.1305, -0.004932), (0.5949, 0.03105, -0.003856), (0.4543, 0.1175, -0.008144), (0.1978, -0.15, 0.006788), (0.5951, -0.06767, -0.003255), (0.4454, -0.1502, 0.007324), (0.8581, -0.04432, -0.0001901), (0.877, 0.03263, 0.05378), (0.9145, 0.03089, 0.08336), (0.9488, -0.04759, 0.06129), (0.9676, -0.06837, -0.0003222), (0.9622, -0.05512, -0.03997), (0.9603, -0.007116, -0.06202), (0.9663, -0.06764, 0.02213), (0.9671, -0.06433, -0.01532), (0.9601, -0.03374, -0.07419), (0.9567, -0.0562, 0.041), (0.9206, -0.01582, 0.07866), (1.032, -0.01244, -0.06699), (1.034, -0.02823, -0.07341), (0.9754, -0.02441, -0.04573), (0.9744, -0.04425, -0.05682), (1.031, -0.02523, -0.04956), (1.034, -0.03635, -0.05777), (1.033, -0.04435, -0.03962), (1.032, -0.05493, -0.02162), (1.026, -0.06251, 0.003641), (1.024, -0.0638, 0.02186), (1.019, -0.04745, 0.06406), (1.022, -0.05429, 0.04907), (0.9713, 0.03321, 0.1007), (0.971, -0.00556, 0.09981), (0.9804, -0.03772, -0.03221), (0.9793, -0.0502, -0.009612), (1.027, -0.02751, -0.03521), (1.027, -0.03977, -0.01249), (0.9792, -0.04722, -0.006612), (0.9758, -0.04769, 0.02533), (1.026, -0.04475, -0.00116), (1.022, -0.04606, 0.02523), (0.9667, -0.02788, 0.05137), (0.9759, -0.04231, 0.03103), (1.018, -0.02934, 0.05661), (1.023, -0.04046, 0.03552), (0.9631, 0.03943, 0.0556), (0.9508, -0.01218, 0.05242), (0.9791, 0.03188, 0.07556), (0.9808, -0.003071, 0.0693), (1.022, 0.03099, 0.1003), (1.023, 0.00392, 0.09997), (1.025, 0.02651, 0.08269), (1.024, 0.004059, 0.08058), (1.048, 0.03214, 0.09745), (1.05, 0.01203, 0.09658), (1.048, 0.02985, 0.08494), (1.051, 0.01115, 0.08414), (1.065, 0.02481, 0.09064), (1.091, -0.03224, 0.06409), (1.093, -0.03728, 0.05067), (1.09, -0.01828, 0.05945), (1.094, -0.02686, 0.03955), (1.132, -0.0166, 0.05966), (1.135, -0.02153, 0.04818), (1.133, -0.009281, 0.05538), (1.135, -0.0141, 0.0442), (1.097, -0.04325, 0.006588), (1.097, -0.04479, 0.02345), (1.096, -0.02759, 0.003269), (1.093, -0.02973, 0.02696), (1.138, -0.02508, 0.007817), (1.139, -0.02614, 0.02158), (1.136, -0.01414, 0.006887), (1.137, -0.01591, 0.0247), (1.094, -0.03745, -0.02085), (1.093, -0.0316, -0.03346), (1.09, -0.02482, -0.01182), (1.089, -0.01511, -0.03041), (1.136, -0.02262, -0.01854), (1.136, -0.01801, -0.02832), (1.134, -0.01187, -0.01183), (1.133, -0.004707, -0.02556), (0.9421, -0.02663, 0.01194), (0.912, 0.009635, -0.004857), (0.9393, 0.02322, 0.02112), (1.071, -0.00464, -0.06491), (1.073, -0.01996, -0.07085), (1.069, -0.01604, -0.04945), (1.073, -0.02673, -0.05776), (1.102, -0.0007592, -0.06251), (1.104, -0.01505, -0.06816), (1.102, -0.01139, -0.04819), (1.105, -0.02133, -0.05608), (1.129, -0.009396, -0.0533), (0.9156, 0.002091, -0.0329), (1.177, -0.0008695, -0.01665), (1.174, -0.007376, 0.01788), (1.17, -0.002924, 0.04957), (-0.2428, 0.1168, -0.1234), (-0.2123, -0.09581, -0.1307), (-0.2463, 0.06034, 0.09935), (-0.2222, -0.09548, 0.08715), (-0.4692, 0.06392, -0.1556), (-0.4557, -0.116, -0.1333), (-0.4679, 0.07984, 0.1167), (-0.4547, -0.08981, 0.1143), (-0.6084, 0.00177, -0.07307), (-0.589, -0.05143, -0.06065), (-0.5986, -0.002804, 0.06115), (-0.5961, -0.04396, 0.05108), (-0.8685, -0.005769, -0.0517), (-0.8661, -0.0329, -0.0416), (-0.8651, 0.003398, 0.04787), (-0.8608, -0.03766, 0.04628), (-0.8641, 0.01529, -0.0004618), (-0.2479, 0.1305, -0.004932), (-0.5949, 0.03105, -0.003856), (-0.4543, 0.1175, -0.008144), (-0.1978, -0.15, 0.006788), (-0.5951, -0.06767, -0.003255), (-0.4454, -0.1502, 0.007324), (-0.8581, -0.04432, -0.0001901), (-0.877, 0.03263, 0.05378), (-0.9145, 0.03089, 0.08336), (-0.9488, -0.04759, 0.06129), (-0.9676, -0.06837, -0.0003222), (-0.9622, -0.05512, -0.03997), (-0.9603, -0.007116, -0.06202), (-0.9663, -0.06764, 0.02213), (-0.9671, -0.06433, -0.01532), (-0.9601, -0.03374, -0.07419), (-0.9567, -0.0562, 0.041), (-0.9206, -0.01582, 0.07866), (-1.032, -0.01244, -0.06699), (-1.034, -0.02823, -0.07341), (-0.9754, -0.02441, -0.04573), (-0.9744, -0.04425, -0.05682), (-1.031, -0.02523, -0.04956), (-1.034, -0.03635, -0.05777), (-1.033, -0.04435, -0.03962), (-1.032, -0.05493, -0.02162), (-1.026, -0.06251, 0.003641), (-1.024, -0.0638, 0.02186), (-1.019, -0.04745, 0.06406), (-1.022, -0.05429, 0.04907), (-0.9713, 0.03321, 0.1007), (-0.971, -0.00556, 0.09981), (-0.9804, -0.03772, -0.03221), (-0.9793, -0.0502, -0.009612), (-1.027, -0.02751, -0.03521), (-1.027, -0.03977, -0.01249), (-0.9792, -0.04722, -0.006612), (-0.9758, -0.04769, 0.02533), (-1.026, -0.04475, -0.00116), (-1.022, -0.04606, 0.02523), (-0.9667, -0.02788, 0.05137), (-0.9759, -0.04231, 0.03103), (-1.018, -0.02934, 0.05661), (-1.023, -0.04046, 0.03552), (-0.9631, 0.03943, 0.0556), (-0.9508, -0.01218, 0.05242), (-0.9791, 0.03188, 0.07556), (-0.9808, -0.003071, 0.0693), (-1.022, 0.03099, 0.1003), (-1.023, 0.00392, 0.09997), (-1.025, 0.02651, 0.08269), (-1.024, 0.004059, 0.08058), (-1.048, 0.03214, 0.09745), (-1.05, 0.01203, 0.09658), (-1.048, 0.02985, 0.08494), (-1.051, 0.01115, 0.08414), (-1.065, 0.02481, 0.09064), (-1.091, -0.03224, 0.06409), (-1.093, -0.03728, 0.05067), (-1.09, -0.01828, 0.05945), (-1.094, -0.02686, 0.03955), (-1.132, -0.0166, 0.05966), (-1.135, -0.02153, 0.04818), (-1.133, -0.009281, 0.05538), (-1.135, -0.0141, 0.0442), (-1.097, -0.04325, 0.006588), (-1.097, -0.04479, 0.02345), (-1.096, -0.02759, 0.003269), (-1.093, -0.02973, 0.02696), (-1.138, -0.02508, 0.007817), (-1.139, -0.02614, 0.02158), (-1.136, -0.01414, 0.006887), (-1.137, -0.01591, 0.0247), (-1.094, -0.03745, -0.02085), (-1.093, -0.0316, -0.03346), (-1.09, -0.02482, -0.01182), (-1.089, -0.01511, -0.03041), (-1.136, -0.02262, -0.01854), (-1.136, -0.01801, -0.02832), (-1.134, -0.01187, -0.01183), (-1.133, -0.004707, -0.02556), (-0.9421, -0.02663, 0.01194), (-0.912, 0.009635, -0.004857), (-0.9393, 0.02322, 0.02112), (-1.071, -0.00464, -0.06491), (-1.073, -0.01996, -0.07085), (-1.069, -0.01604, -0.04945), (-1.073, -0.02673, -0.05776), (-1.102, -0.0007592, -0.06251), (-1.104, -0.01505, -0.06816), (-1.102, -0.01139, -0.04819), (-1.105, -0.02133, -0.05608), (-1.129, -0.009396, -0.0533), (-0.9156, 0.002091, -0.0329), (-1.177, -0.0008695, -0.01665), (-1.174, -0.007376, 0.01788), (-1.17, -0.002924, 0.04957), (0.9062, 0.02709, -0.0968), (1.115, -0.05076, 0.2206), (0.8945, 0.01666, -0.09168), (1.103, -0.06119, 0.2257), (0.878, 0.02064, -0.07982), (1.087, -0.05721, 0.2375), (0.8795, 0.03354, -0.07761), (1.088, -0.04431, 0.2398), (0.8969, 0.03752, -0.08811), (1.106, -0.04033, 0.2293), (1.11, -0.02327, 0.1311), (1.119, -0.03223, 0.1778), (1.091, -0.03594, 0.2175), (1.044, -0.03223, 0.2269), (1.005, -0.02327, 0.2005), (0.996, -0.01431, 0.1538), (1.023, -0.0106, 0.1142), (1.071, -0.01431, 0.1047), (1.163, -0.04394, 0.1491), (1.159, -0.008272, 0.1433), (1.143, 0.01208, 0.1182), (1.123, 0.0052, 0.08842), (1.112, -0.02489, 0.07142), (1.116, -0.06055, 0.07716), (1.132, -0.08091, 0.1023), (1.152, -0.07402, 0.1321), (1.148, -0.04394, 0.1592), (1.144, -0.008272, 0.1535), (1.127, 0.01208, 0.1283), (1.108, 0.0052, 0.09854), (1.097, -0.02489, 0.08154), (1.1, -0.06055, 0.08729), (1.117, -0.08091, 0.1124), (1.137, -0.07402, 0.1422), (1.111, -0.03662, 0.1409), (1.11, -0.02835, 0.1395), (1.106, -0.02364, 0.1337), (1.101, -0.02523, 0.1268), (1.099, -0.0322, 0.1229), (1.1, -0.04047, 0.1242), (1.104, -0.04519, 0.13), (1.108, -0.04359, 0.1369), (1.108, -0.046, 0.1272), (1.116, -0.05496, 0.1739), (1.089, -0.05867, 0.2136), (1.042, -0.05496, 0.223), (1.002, -0.046, 0.1966), (0.9934, -0.03704, 0.1499), (1.021, -0.03333, 0.1103), (1.068, -0.03704, 0.1008), (1.031, -0.03921, 0.2165), (1.031, -0.04183, 0.2161), (0.9974, -0.02675, 0.1657), (0.9971, -0.02937, 0.1653), (1.001, -0.04867, 0.2949), (1.0, -0.05231, 0.2943), (0.9166, -0.0174, 0.1674), (0.9162, -0.02105, 0.1668), (0.9929, -0.05152, 0.3055), (0.9035, -0.0182, 0.1697), (1.055, -0.046, 0.1619), (1.057, -0.02327, 0.1658), (1.138, -0.03441, 0.1102)], [], [(1, 0, 4, 5), (6, 7, 11, 10), (0, 17, 19, 4), (2, 3, 7, 6), (3, 20, 22, 7), (8, 18, 16, 12), (4, 19, 18, 8), (5, 4, 8, 9), (7, 22, 21, 11), (9, 8, 12, 13), (11, 21, 23, 15), (10, 11, 15, 14), (16, 18, 10, 14), (19, 17, 2, 6), (18, 19, 6, 10), (22, 20, 1, 5), (23, 21, 9, 13), (21, 22, 5, 9), (14, 15, 34, 25), (13, 28, 31, 23), (23, 27, 30), (29, 32, 13, 12), (30, 33, 15, 23), (23, 31, 27), (13, 32, 28), (36, 40, 38, 32), (15, 33, 26), (34, 15, 26), (38, 40, 39, 37), (39, 103, 101, 35), (29, 37, 39, 35), (28, 49, 51, 41), (27, 53, 55, 43), (45, 59, 57, 26), (34, 62, 64, 48), (50, 52, 51, 49), (33, 46, 45, 26), (42, 52, 50, 31), (52, 92, 93, 51), (54, 56, 55, 53), (27, 43, 44, 30), (44, 56, 54, 30), (55, 84, 82, 43), (57, 59, 60, 58), (45, 74, 76, 59), (28, 41, 42, 31), (33, 58, 60, 46), (61, 63, 64, 62), (47, 63, 61, 25), (64, 63, 67, 68), (62, 34, 26, 57), (33, 30, 54, 58), (53, 27, 31, 50), (32, 38, 28), (29, 35, 36, 32), (24, 16, 14, 25), (63, 47, 65, 67), (64, 68, 66, 48), (65, 69, 71, 67), (72, 73, 70), (67, 71, 72, 68), (68, 72, 70, 66), (66, 70, 69, 65), (70, 73, 69), (69, 73, 71), (71, 73, 72), (34, 48, 47, 25), (74, 78, 80, 76), (59, 76, 77, 60), (60, 77, 75, 46), (46, 75, 74, 45), (81, 113, 79), (75, 79, 78, 74), (77, 81, 79, 75), (76, 80, 81, 77), (83, 87, 89, 85), (44, 83, 85, 56), (43, 82, 83, 44), (56, 85, 84, 55), (88, 112, 86), (85, 89, 88, 84), (84, 88, 86, 82), (82, 86, 87, 83), (93, 97, 95, 91), (41, 91, 90, 42), (51, 93, 91, 41), (42, 90, 92, 52), (97, 111, 95), (91, 95, 94, 90), (90, 94, 96, 92), (92, 96, 97, 93), (12, 16, 99, 110), (61, 100, 24, 25), (47, 48, 66, 65), (98, 49, 37), (49, 98, 53, 50), (53, 98, 58, 54), (58, 98, 62, 57), (62, 98, 100, 61), (24, 100, 99, 16), (100, 98, 99), (99, 98, 37, 110), (101, 105, 106, 102), (36, 102, 104, 40), (40, 104, 103, 39), (35, 101, 102, 36), (106, 109, 108), (103, 107, 105, 101), (104, 108, 107, 103), (102, 106, 108, 104), (105, 109, 106), (107, 109, 105), (108, 109, 107), (29, 12, 110, 37), (86, 112, 87), (95, 111, 94), (94, 111, 96), (96, 111, 97), (80, 113, 81), (87, 112, 89), (89, 112, 88), (78, 113, 80), (79, 113, 78), (37, 49, 38), (49, 28, 38), (115, 119, 118, 114), (120, 124, 125, 121), (114, 118, 133, 131), (116, 120, 121, 117), (117, 121, 136, 134), (122, 126, 130, 132), (118, 122, 132, 133), (119, 123, 122, 118), (121, 125, 135, 136), (123, 127, 126, 122), (125, 129, 137, 135), (124, 128, 129, 125), (130, 128, 124, 132), (133, 120, 116, 131), (132, 124, 120, 133), (136, 119, 115, 134), (137, 127, 123, 135), (135, 123, 119, 136), (128, 139, 148, 129), (127, 137, 145, 142), (137, 144, 141), (143, 126, 127, 146), (144, 137, 129, 147), (137, 141, 145), (127, 142, 146), (150, 146, 152, 154), (129, 140, 147), (148, 140, 129), (152, 151, 153, 154), (153, 149, 215, 217), (143, 149, 153, 151), (142, 155, 165, 163), (141, 157, 169, 167), (159, 140, 171, 173), (148, 162, 178, 176), (164, 163, 165, 166), (147, 140, 159, 160), (156, 145, 164, 166), (166, 165, 207, 206), (168, 167, 169, 170), (141, 144, 158, 157), (158, 144, 168, 170), (169, 157, 196, 198), (171, 172, 174, 173), (159, 173, 190, 188), (142, 145, 156, 155), (147, 160, 174, 172), (175, 176, 178, 177), (161, 139, 175, 177), (178, 182, 181, 177), (176, 171, 140, 148), (147, 172, 168, 144), (167, 164, 145, 141), (146, 142, 152), (143, 146, 150, 149), (138, 139, 128, 130), (177, 181, 179, 161), (178, 162, 180, 182), (179, 181, 185, 183), (186, 184, 187), (181, 182, 186, 185), (182, 180, 184, 186), (180, 179, 183, 184), (184, 183, 187), (183, 185, 187), (185, 186, 187), (148, 139, 161, 162), (188, 190, 194, 192), (173, 174, 191, 190), (174, 160, 189, 191), (160, 159, 188, 189), (195, 193, 227), (189, 188, 192, 193), (191, 189, 193, 195), (190, 191, 195, 194), (197, 199, 203, 201), (158, 170, 199, 197), (157, 158, 197, 196), (170, 169, 198, 199), (202, 200, 226), (199, 198, 202, 203), (198, 196, 200, 202), (196, 197, 201, 200), (207, 205, 209, 211), (155, 156, 204, 205), (165, 155, 205, 207), (156, 166, 206, 204), (211, 209, 225), (205, 204, 208, 209), (204, 206, 210, 208), (206, 207, 211, 210), (126, 224, 213, 130), (175, 139, 138, 214), (161, 179, 180, 162), (212, 151, 163), (163, 164, 167, 212), (167, 168, 172, 212), (172, 171, 176, 212), (176, 175, 214, 212), (138, 130, 213, 214), (214, 213, 212), (213, 224, 151, 212), (215, 216, 220, 219), (150, 154, 218, 216), (154, 153, 217, 218), (149, 150, 216, 215), (220, 222, 223), (217, 215, 219, 221), (218, 217, 221, 222), (216, 218, 222, 220), (219, 220, 223), (221, 219, 223), (222, 221, 223), (143, 151, 224, 126), (200, 201, 226), (209, 208, 225), (208, 210, 225), (210, 211, 225), (194, 195, 227), (201, 203, 226), (203, 202, 226), (192, 194, 227), (193, 192, 227), (151, 152, 163), (163, 152, 142), (228, 229, 231, 230), (230, 231, 233, 232), (232, 233, 235, 234), (231, 229, 237, 235, 233), (234, 235, 237, 236), (236, 237, 229, 228), (228, 230, 232, 234, 236), (250, 258, 257, 249), (248, 256, 255, 247), (253, 261, 260, 252), (251, 259, 258, 250), (249, 257, 256, 248), (247, 255, 254, 246), (246, 254, 261, 253), (252, 260, 259, 251), (261, 269, 268, 260), (259, 267, 266, 258), (257, 265, 264, 256), (255, 263, 262, 254), (254, 262, 269, 261), (260, 268, 267, 259), (258, 266, 265, 257), (256, 264, 263, 255), (239, 271, 270, 238), (238, 270, 277, 245), (244, 276, 275, 243), (242, 274, 273, 241), (240, 272, 271, 239), (245, 277, 276, 244), (243, 275, 274, 242), (241, 273, 272, 240), (284, 287, 286, 282), (278, 282, 283, 279), (280, 284, 282, 278), (281, 285, 284, 280), (279, 283, 285, 281), (285, 287, 284), (283, 286, 287, 285), (282, 286, 283), (276, 288, 275), (274, 288, 273), (272, 288, 271), (277, 288, 276), (275, 288, 274), (273, 288, 272), (271, 288, 270), (270, 288, 277), (245, 289, 238), (243, 289, 244), (241, 289, 242), (239, 289, 240), (244, 289, 245), (242, 289, 243), (240, 289, 241), (238, 289, 239), (247, 290, 248), (248, 290, 249), (249, 290, 250), (250, 290, 251), (251, 290, 252), (252, 290, 253), (253, 290, 246), (246, 290, 247)])
me_kjeems_001.polygons.foreach_set('use_smooth', [True] * 313)
me_kjeems_001.polygons.foreach_set('material_index', [0, 0, 0, 0, 0, 0, 0, 0, 0, 0, 0, 0, 0, 0, 0, 0, 0, 0, 0, 0, 0, 0, 0, 0, 0, 0, 0, 0, 0, 0, 0, 0, 0, 0, 0, 0, 0, 0, 0, 0, 0, 0, 0, 0, 0, 0, 0, 0, 0, 0, 0, 0, 0, 0, 0, 0, 0, 0, 0, 0, 0, 0, 0, 0, 0, 0, 0, 0, 0, 0, 0, 0, 0, 0, 0, 0, 0, 0, 0, 0, 0, 0, 0, 0, 0, 0, 0, 0, 0, 0, 0, 0, 0, 0, 0, 0, 0, 0, 0, 0, 0, 0, 0, 0, 0, 0, 0, 0, 0, 0, 0, 0, 0, 0, 0, 0, 0, 0, 0, 0, 0, 0, 0, 0, 0, 0, 0, 0, 0, 0, 0, 0, 0, 0, 0, 0, 0, 0, 0, 0, 0, 0, 0, 0, 0, 0, 0, 0, 0, 0, 0, 0, 0, 0, 0, 0, 0, 0, 0, 0, 0, 0, 0, 0, 0, 0, 0, 0, 0, 0, 0, 0, 0, 0, 0, 0, 0, 0, 0, 0, 0, 0, 0, 0, 0, 0, 0, 0, 0, 0, 0, 0, 0, 0, 0, 0, 0, 0, 0, 0, 0, 0, 0, 0, 0, 0, 0, 0, 0, 0, 0, 0, 0, 0, 0, 0, 0, 0, 0, 0, 0, 0, 0, 0, 0, 0, 0, 0, 0, 0, 0, 0, 0, 0, 0, 0, 0, 0, 0, 0, 0, 0, 0, 0, 0, 0, 0, 0, 0, 0, 4, 4, 4, 4, 4, 4, 4, 3, 3, 3, 3, 3, 3, 3, 3, 3, 3, 3, 3, 3, 3, 3, 3, 3, 3, 3, 3, 3, 3, 3, 3, 3, 3, 3, 3, 3, 3, 3, 3, 3, 3, 3, 3, 3, 3, 3, 3, 3, 3, 3, 3, 3, 3, 3, 3, 3, 3, 3, 3, 3, 3, 3, 3])
_k = set([(228, 230), (228, 236), (229, 231), (229, 237), (230, 232), (231, 233), (232, 234), (233, 235), (234, 236), (235, 237), (238, 239), (238, 245), (239, 240), (240, 241), (241, 242), (242, 243), (243, 244), (244, 245), (246, 247), (246, 253), (247, 248), (248, 249), (249, 250), (250, 251), (251, 252), (252, 253), (254, 255), (254, 261), (255, 256), (256, 257), (257, 258), (258, 259), (259, 260), (260, 261), (270, 271), (270, 277), (271, 272), (272, 273), (273, 274), (274, 275), (275, 276), (276, 277), (282, 284), (282, 286), (283, 285), (283, 286), (284, 287), (285, 287), (286, 287)])
me_kjeems_001.attributes.new('sharp_edge', 'BOOLEAN', 'EDGE').data.foreach_set('value', [ (min(e.vertices), max(e.vertices)) in _k for e in me_kjeems_001.edges])
_uv = me_kjeems_001.uv_layers.new(name='UVMap')
_uv.uv.foreach_set('vector', [0.6265, 0.07741, 0.7625, 0.08822, 0.745, 0.211, 0.6275, 0.2115, 0.9272, 0.3069, 0.8175, 0.3089, 0.8494, 0.2277, 0.8765, 0.2282, 0.7625, 0.08822, 0.7588, 0.1026, 0.7625, 0.216, 0.745, 0.211, 0.9046, 0.4281, 0.8028, 0.4359, 0.8175, 0.3089, 0.9272, 0.3069, 0.8028, 0.4359, 0.7625, 0.4425, 0.7726, 0.3052, 0.8175, 0.3089, 0.7045, 0.2977, 0.7149, 0.2964, 0.7196, 0.4451, 0.712, 0.443, 0.745, 0.211, 0.7625, 0.216, 0.7149, 0.2964, 0.7045, 0.2977, 0.6275, 0.2115, 0.745, 0.211, 0.7045, 0.2977, 0.6683, 0.29, 0.8175, 0.3089, 0.7726, 0.3052, 0.8313, 0.2239, 0.8494, 0.2277, 0.6683, 0.29, 0.7045, 0.2977, 0.712, 0.443, 0.6935, 0.4436, 0.8494, 0.2277, 0.8313, 0.2239, 0.8573, 0.07897, 0.8642, 0.08073, 0.8765, 0.2282, 0.8494, 0.2277, 0.8642, 0.08073, 0.8908, 0.07965, 0.8959, 0.07741, 0.8947, 0.227, 0.8765, 0.2282, 0.8908, 0.07965, 0.9443, 0.3073, 0.9443, 0.4224, 0.9046, 0.4281, 0.9272, 0.3069, 0.8947, 0.227, 0.9443, 0.3073, 0.9272, 0.3069, 0.8765, 0.2282, 0.5903, 0.2211, 0.5766, 0.08503, 0.6265, 0.07741, 0.6275, 0.2115, 0.6814, 0.4437, 0.6522, 0.2997, 0.6683, 0.29, 0.6935, 0.4436, 0.6522, 0.2997, 0.5903, 0.2211, 0.6275, 0.2115, 0.6683, 0.29, 0.7973, 0.1306, 0.8272, 0.1261, 0.8072, 0.1758, 0.7726, 0.1712, 0.7465, 0.1333, 0.7402, 0.2122, 0.7207, 0.2159, 0.7148, 0.1261, 0.7148, 0.1261, 0.7093, 0.2162, 0.6934, 0.2157, 0.7655, 0.2155, 0.7688, 0.212, 0.7465, 0.1333, 0.7591, 0.1381, 0.6934, 0.2157, 0.6824, 0.2093, 0.6831, 0.1303, 0.7148, 0.1261, 0.7148, 0.1261, 0.7207, 0.2159, 0.7093, 0.2162, 0.7465, 0.1333, 0.7688, 0.212, 0.7402, 0.2122, 0.7688, 0.2754, 0.756, 0.2749, 0.7542, 0.2234, 0.7688, 0.212, 0.6831, 0.1303, 0.6824, 0.2093, 0.6698, 0.2041, 0.8072, 0.1758, 0.8272, 0.1261, 0.8329, 0.2002, 0.8852, 0.2799, 0.8852, 0.3314, 0.8757, 0.33, 0.8694, 0.2827, 0.6498, 0.252, 0.6504, 0.2193, 0.6623, 0.2169, 0.6633, 0.2511, 0.6596, 0.3113, 0.6468, 0.2995, 0.6498, 0.252, 0.6633, 0.2511, 0.6411, 0.313, 0.6362, 0.2961, 0.6391, 0.2555, 0.6416, 0.2521, 0.7093, 0.2162, 0.7179, 0.2283, 0.7142, 0.2683, 0.7072, 0.2661, 0.8329, 0.26, 0.8208, 0.2602, 0.8202, 0.2164, 0.8329, 0.2002, 0.8329, 0.1687, 0.8604, 0.1797, 0.8629, 0.209, 0.8404, 0.2149, 0.619, 0.2977, 0.6218, 0.2566, 0.6391, 0.2555, 0.6362, 0.2961, 0.6824, 0.2093, 0.6766, 0.2651, 0.6673, 0.2636, 0.6698, 0.2041, 0.8552, 0.4111, 0.8681, 0.4123, 0.8694, 0.4538, 0.8607, 0.4668, 0.6218, 0.2566, 0.6223, 0.2016, 0.6365, 0.202, 0.6391, 0.2555, 0.5933, 0.3002, 0.5936, 0.2608, 0.6132, 0.2575, 0.6169, 0.2976, 0.7093, 0.2162, 0.7072, 0.2661, 0.694, 0.2652, 0.6934, 0.2157, 0.8329, 0.4145, 0.8464, 0.414, 0.8505, 0.4531, 0.8369, 0.4639, 0.7142, 0.2683, 0.7139, 0.33, 0.7084, 0.3292, 0.7072, 0.2661, 0.575, 0.3063, 0.5713, 0.2623, 0.5863, 0.2591, 0.5894, 0.2997, 0.8329, 0.26, 0.8224, 0.3213, 0.8129, 0.3216, 0.8208, 0.2602, 0.7402, 0.2122, 0.7415, 0.2731, 0.7266, 0.2716, 0.7207, 0.2159, 0.6824, 0.2093, 0.6921, 0.2269, 0.689, 0.2674, 0.6766, 0.2651, 0.8744, 0.1893, 0.8664, 0.2098, 0.8629, 0.209, 0.8604, 0.1797, 0.5416, 0.2975, 0.5601, 0.2912, 0.5751, 0.3045, 0.554, 0.3463, 0.8629, 0.209, 0.8664, 0.2098, 0.8771, 0.2466, 0.8729, 0.2453, 0.8085, 0.2031, 0.8072, 0.1758, 0.8329, 0.2002, 0.8202, 0.2164, 0.849, 0.4708, 0.8369, 0.4639, 0.8505, 0.4531, 0.8552, 0.4524, 0.7179, 0.2283, 0.7093, 0.2162, 0.7207, 0.2159, 0.7194, 0.228, 0.7688, 0.212, 0.7542, 0.2234, 0.7402, 0.2122, 0.6596, 0.3113, 0.6633, 0.2511, 0.6673, 0.2501, 0.6673, 0.3135, 0.5758, 0.3784, 0.6149, 0.3911, 0.5787, 0.3906, 0.554, 0.3463, 0.5601, 0.2912, 0.5416, 0.2975, 0.542, 0.2545, 0.5548, 0.2528, 0.8629, 0.209, 0.8729, 0.2453, 0.861, 0.2534, 0.8404, 0.2149, 0.542, 0.2545, 0.5443, 0.2325, 0.5534, 0.2328, 0.5548, 0.2528, 0.8823, 0.2672, 0.8863, 0.2799, 0.8744, 0.2714, 0.8771, 0.2466, 0.8847, 0.2646, 0.8823, 0.2672, 0.8729, 0.2453, 0.8729, 0.2453, 0.8823, 0.2672, 0.8744, 0.2714, 0.861, 0.2534, 0.7905, 0.2626, 0.7853, 0.2856, 0.7706, 0.2842, 0.7708, 0.262, 0.7853, 0.2856, 0.777, 0.2991, 0.7706, 0.2842, 0.5443, 0.2325, 0.549, 0.2184, 0.5534, 0.2328, 0.8847, 0.2646, 0.8863, 0.2799, 0.8823, 0.2672, 0.8072, 0.1758, 0.797, 0.2179, 0.7688, 0.2188, 0.7726, 0.1712, 0.8224, 0.3213, 0.812, 0.3573, 0.8073, 0.358, 0.8129, 0.3216, 0.5713, 0.2623, 0.57, 0.2002, 0.5843, 0.1975, 0.5863, 0.2591, 0.689, 0.2674, 0.6883, 0.3293, 0.6783, 0.3275, 0.6766, 0.2651, 0.6766, 0.2651, 0.6783, 0.3275, 0.6698, 0.3259, 0.6673, 0.2636, 0.6873, 0.365, 0.6854, 0.3961, 0.6829, 0.3646, 0.6783, 0.3275, 0.6829, 0.3646, 0.6758, 0.3628, 0.6698, 0.3259, 0.6883, 0.3293, 0.6873, 0.365, 0.6829, 0.3646, 0.6783, 0.3275, 0.57, 0.2002, 0.5736, 0.1637, 0.5817, 0.1621, 0.5843, 0.1975, 0.8383, 0.3506, 0.8465, 0.3125, 0.8545, 0.3129, 0.85, 0.3514, 0.8329, 0.4145, 0.8383, 0.3506, 0.85, 0.3514, 0.8464, 0.414, 0.7072, 0.2661, 0.7084, 0.3292, 0.6961, 0.329, 0.694, 0.2652, 0.5936, 0.2608, 0.5935, 0.1987, 0.611, 0.1962, 0.6132, 0.2575, 0.7138, 0.365, 0.707, 0.3986, 0.7109, 0.3656, 0.5935, 0.1987, 0.596, 0.1608, 0.6092, 0.1616, 0.611, 0.1962, 0.7139, 0.33, 0.7138, 0.365, 0.7109, 0.3656, 0.7084, 0.3292, 0.7084, 0.3292, 0.7109, 0.3656, 0.7009, 0.3666, 0.6961, 0.329, 0.6365, 0.202, 0.6336, 0.1635, 0.635, 0.1622, 0.6379, 0.1998, 0.7415, 0.2731, 0.7393, 0.3258, 0.7291, 0.3262, 0.7266, 0.2716, 0.6391, 0.2555, 0.6365, 0.202, 0.6379, 0.1998, 0.6416, 0.2521, 0.8552, 0.4111, 0.857, 0.356, 0.8678, 0.3567, 0.8681, 0.4123, 0.6336, 0.1635, 0.6273, 0.1261, 0.635, 0.1622, 0.7393, 0.3258, 0.738, 0.3638, 0.7301, 0.3638, 0.7291, 0.3262, 0.857, 0.356, 0.8604, 0.3179, 0.8694, 0.3176, 0.8678, 0.3567, 0.6223, 0.2016, 0.6231, 0.1632, 0.6336, 0.1635, 0.6365, 0.202, 0.6517, 0.3893, 0.6149, 0.3911, 0.6181, 0.3507, 0.6384, 0.3485, 0.5751, 0.3045, 0.5997, 0.3262, 0.5758, 0.3784, 0.554, 0.3463, 0.7688, 0.2188, 0.797, 0.2179, 0.7905, 0.2626, 0.7708, 0.262, 0.6041, 0.3275, 0.6362, 0.2961, 0.6468, 0.2995, 0.6362, 0.2961, 0.6041, 0.3275, 0.6169, 0.2976, 0.619, 0.2977, 0.6169, 0.2976, 0.6041, 0.3275, 0.5894, 0.2997, 0.5933, 0.3002, 0.5894, 0.2997, 0.6041, 0.3275, 0.5749, 0.3187, 0.575, 0.3063, 0.8604, 0.1797, 0.8787, 0.1562, 0.8833, 0.1572, 0.8744, 0.1893, 0.5758, 0.3784, 0.5997, 0.3262, 0.6181, 0.3507, 0.6149, 0.3911, 0.8833, 0.1572, 0.8787, 0.1562, 0.8863, 0.1261, 0.6181, 0.3507, 0.6041, 0.3275, 0.6468, 0.2995, 0.6384, 0.3485, 0.6623, 0.2169, 0.6609, 0.1899, 0.6644, 0.1897, 0.666, 0.2159, 0.7688, 0.2754, 0.7683, 0.3097, 0.7577, 0.3086, 0.756, 0.2749, 0.8852, 0.3314, 0.8818, 0.3651, 0.8726, 0.3629, 0.8757, 0.33, 0.6633, 0.2511, 0.6623, 0.2169, 0.666, 0.2159, 0.6673, 0.2501, 0.7672, 0.336, 0.7576, 0.3583, 0.7573, 0.3368, 0.6504, 0.2193, 0.6498, 0.1906, 0.6609, 0.1899, 0.6623, 0.2169, 0.8818, 0.3651, 0.8807, 0.3932, 0.8721, 0.3916, 0.8726, 0.3629, 0.7683, 0.3097, 0.7672, 0.336, 0.7573, 0.3368, 0.7577, 0.3086, 0.6609, 0.1899, 0.6538, 0.1677, 0.6644, 0.1897, 0.6498, 0.1906, 0.6538, 0.1677, 0.6609, 0.1899, 0.8807, 0.3932, 0.874, 0.4146, 0.8721, 0.3916, 0.6596, 0.3113, 0.6517, 0.3893, 0.6384, 0.3485, 0.6468, 0.2995, 0.7109, 0.3656, 0.707, 0.3986, 0.7009, 0.3666, 0.738, 0.3638, 0.7329, 0.4005, 0.7301, 0.3638, 0.8604, 0.3179, 0.8691, 0.2799, 0.8694, 0.3176, 0.6231, 0.1632, 0.6273, 0.1261, 0.6336, 0.1635, 0.5736, 0.1637, 0.5784, 0.1314, 0.5817, 0.1621, 0.8465, 0.3125, 0.8552, 0.2799, 0.8545, 0.3129, 0.596, 0.1608, 0.6016, 0.1283, 0.6092, 0.1616, 0.812, 0.3573, 0.8038, 0.3903, 0.8073, 0.358, 0.6829, 0.3646, 0.6854, 0.3961, 0.6758, 0.3628, 0.7503, 0.2267, 0.738, 0.2298, 0.7542, 0.2234, 0.738, 0.2298, 0.7402, 0.2122, 0.7542, 0.2234, 0.6265, 0.07741, 0.6275, 0.2115, 0.745, 0.211, 0.7625, 0.08822, 0.9272, 0.3069, 0.8765, 0.2282, 0.8494, 0.2277, 0.8175, 0.3089, 0.7625, 0.08822, 0.745, 0.211, 0.7625, 0.216, 0.7588, 0.1026, 0.9046, 0.4281, 0.9272, 0.3069, 0.8175, 0.3089, 0.8028, 0.4359, 0.8028, 0.4359, 0.8175, 0.3089, 0.7726, 0.3052, 0.7625, 0.4425, 0.7045, 0.2977, 0.712, 0.443, 0.7196, 0.4451, 0.7149, 0.2964, 0.745, 0.211, 0.7045, 0.2977, 0.7149, 0.2964, 0.7625, 0.216, 0.6275, 0.2115, 0.6683, 0.29, 0.7045, 0.2977, 0.745, 0.211, 0.8175, 0.3089, 0.8494, 0.2277, 0.8313, 0.2239, 0.7726, 0.3052, 0.6683, 0.29, 0.6935, 0.4436, 0.712, 0.443, 0.7045, 0.2977, 0.8494, 0.2277, 0.8642, 0.08073, 0.8573, 0.07897, 0.8313, 0.2239, 0.8765, 0.2282, 0.8908, 0.07965, 0.8642, 0.08073, 0.8494, 0.2277, 0.8959, 0.07741, 0.8908, 0.07965, 0.8765, 0.2282, 0.8947, 0.227, 0.9443, 0.3073, 0.9272, 0.3069, 0.9046, 0.4281, 0.9443, 0.4224, 0.8947, 0.227, 0.8765, 0.2282, 0.9272, 0.3069, 0.9443, 0.3073, 0.5903, 0.2211, 0.6275, 0.2115, 0.6265, 0.07741, 0.5766, 0.08503, 0.6814, 0.4437, 0.6935, 0.4436, 0.6683, 0.29, 0.6522, 0.2997, 0.6522, 0.2997, 0.6683, 0.29, 0.6275, 0.2115, 0.5903, 0.2211, 0.7973, 0.1306, 0.7726, 0.1712, 0.8072, 0.1758, 0.8272, 0.1261, 0.7465, 0.1333, 0.7148, 0.1261, 0.7207, 0.2159, 0.7402, 0.2122, 0.7148, 0.1261, 0.6934, 0.2157, 0.7093, 0.2162, 0.7655, 0.2155, 0.7591, 0.1381, 0.7465, 0.1333, 0.7688, 0.212, 0.6934, 0.2157, 0.7148, 0.1261, 0.6831, 0.1303, 0.6824, 0.2093, 0.7148, 0.1261, 0.7093, 0.2162, 0.7207, 0.2159, 0.7465, 0.1333, 0.7402, 0.2122, 0.7688, 0.212, 0.7688, 0.2754, 0.7688, 0.212, 0.7542, 0.2234, 0.756, 0.2749, 0.6831, 0.1303, 0.6698, 0.2041, 0.6824, 0.2093, 0.8072, 0.1758, 0.8329, 0.2002, 0.8272, 0.1261, 0.8852, 0.2799, 0.8694, 0.2827, 0.8757, 0.33, 0.8852, 0.3314, 0.6498, 0.252, 0.6633, 0.2511, 0.6623, 0.2169, 0.6504, 0.2193, 0.6596, 0.3113, 0.6633, 0.2511, 0.6498, 0.252, 0.6468, 0.2995, 0.6411, 0.313, 0.6416, 0.2521, 0.6391, 0.2555, 0.6362, 0.2961, 0.7093, 0.2162, 0.7072, 0.2661, 0.7142, 0.2683, 0.7179, 0.2283, 0.8329, 0.26, 0.8329, 0.2002, 0.8202, 0.2164, 0.8208, 0.2602, 0.8329, 0.1687, 0.8404, 0.2149, 0.8629, 0.209, 0.8604, 0.1797, 0.619, 0.2977, 0.6362, 0.2961, 0.6391, 0.2555, 0.6218, 0.2566, 0.6824, 0.2093, 0.6698, 0.2041, 0.6673, 0.2636, 0.6766, 0.2651, 0.8552, 0.4111, 0.8607, 0.4668, 0.8694, 0.4538, 0.8681, 0.4123, 0.6218, 0.2566, 0.6391, 0.2555, 0.6365, 0.202, 0.6223, 0.2016, 0.5933, 0.3002, 0.6169, 0.2976, 0.6132, 0.2575, 0.5936, 0.2608, 0.7093, 0.2162, 0.6934, 0.2157, 0.694, 0.2652, 0.7072, 0.2661, 0.8329, 0.4145, 0.8369, 0.4639, 0.8505, 0.4531, 0.8464, 0.414, 0.7142, 0.2683, 0.7072, 0.2661, 0.7084, 0.3292, 0.7139, 0.33, 0.575, 0.3063, 0.5894, 0.2997, 0.5863, 0.2591, 0.5713, 0.2623, 0.8329, 0.26, 0.8208, 0.2602, 0.8129, 0.3216, 0.8224, 0.3213, 0.7402, 0.2122, 0.7207, 0.2159, 0.7266, 0.2716, 0.7415, 0.2731, 0.6824, 0.2093, 0.6766, 0.2651, 0.689, 0.2674, 0.6921, 0.2269, 0.8744, 0.1893, 0.8604, 0.1797, 0.8629, 0.209, 0.8664, 0.2098, 0.5416, 0.2975, 0.554, 0.3463, 0.5751, 0.3045, 0.5601, 0.2912, 0.8629, 0.209, 0.8729, 0.2453, 0.8771, 0.2466, 0.8664, 0.2098, 0.8085, 0.2031, 0.8202, 0.2164, 0.8329, 0.2002, 0.8072, 0.1758, 0.849, 0.4708, 0.8552, 0.4524, 0.8505, 0.4531, 0.8369, 0.4639, 0.7179, 0.2283, 0.7194, 0.228, 0.7207, 0.2159, 0.7093, 0.2162, 0.7688, 0.212, 0.7402, 0.2122, 0.7542, 0.2234, 0.6596, 0.3113, 0.6673, 0.3135, 0.6673, 0.2501, 0.6633, 0.2511, 0.5758, 0.3784, 0.554, 0.3463, 0.5787, 0.3906, 0.6149, 0.3911, 0.5601, 0.2912, 0.5548, 0.2528, 0.542, 0.2545, 0.5416, 0.2975, 0.8629, 0.209, 0.8404, 0.2149, 0.861, 0.2534, 0.8729, 0.2453, 0.542, 0.2545, 0.5548, 0.2528, 0.5534, 0.2328, 0.5443, 0.2325, 0.8823, 0.2672, 0.8744, 0.2714, 0.8863, 0.2799, 0.8771, 0.2466, 0.8729, 0.2453, 0.8823, 0.2672, 0.8847, 0.2646, 0.8729, 0.2453, 0.861, 0.2534, 0.8744, 0.2714, 0.8823, 0.2672, 0.7905, 0.2626, 0.7708, 0.262, 0.7706, 0.2842, 0.7853, 0.2856, 0.7853, 0.2856, 0.7706, 0.2842, 0.777, 0.2991, 0.5443, 0.2325, 0.5534, 0.2328, 0.549, 0.2184, 0.8847, 0.2646, 0.8823, 0.2672, 0.8863, 0.2799, 0.8072, 0.1758, 0.7726, 0.1712, 0.7688, 0.2188, 0.797, 0.2179, 0.8224, 0.3213, 0.8129, 0.3216, 0.8073, 0.358, 0.812, 0.3573, 0.5713, 0.2623, 0.5863, 0.2591, 0.5843, 0.1975, 0.57, 0.2002, 0.689, 0.2674, 0.6766, 0.2651, 0.6783, 0.3275, 0.6883, 0.3293, 0.6766, 0.2651, 0.6673, 0.2636, 0.6698, 0.3259, 0.6783, 0.3275, 0.6873, 0.365, 0.6829, 0.3646, 0.6854, 0.3961, 0.6783, 0.3275, 0.6698, 0.3259, 0.6758, 0.3628, 0.6829, 0.3646, 0.6883, 0.3293, 0.6783, 0.3275, 0.6829, 0.3646, 0.6873, 0.365, 0.57, 0.2002, 0.5843, 0.1975, 0.5817, 0.1621, 0.5736, 0.1637, 0.8383, 0.3506, 0.85, 0.3514, 0.8545, 0.3129, 0.8465, 0.3125, 0.8329, 0.4145, 0.8464, 0.414, 0.85, 0.3514, 0.8383, 0.3506, 0.7072, 0.2661, 0.694, 0.2652, 0.6961, 0.329, 0.7084, 0.3292, 0.5936, 0.2608, 0.6132, 0.2575, 0.611, 0.1962, 0.5935, 0.1987, 0.7138, 0.365, 0.7109, 0.3656, 0.707, 0.3986, 0.5935, 0.1987, 0.611, 0.1962, 0.6092, 0.1616, 0.596, 0.1608, 0.7139, 0.33, 0.7084, 0.3292, 0.7109, 0.3656, 0.7138, 0.365, 0.7084, 0.3292, 0.6961, 0.329, 0.7009, 0.3666, 0.7109, 0.3656, 0.6365, 0.202, 0.6379, 0.1998, 0.635, 0.1622, 0.6336, 0.1635, 0.7415, 0.2731, 0.7266, 0.2716, 0.7291, 0.3262, 0.7393, 0.3258, 0.6391, 0.2555, 0.6416, 0.2521, 0.6379, 0.1998, 0.6365, 0.202, 0.8552, 0.4111, 0.8681, 0.4123, 0.8678, 0.3567, 0.857, 0.356, 0.6336, 0.1635, 0.635, 0.1622, 0.6273, 0.1261, 0.7393, 0.3258, 0.7291, 0.3262, 0.7301, 0.3638, 0.738, 0.3638, 0.857, 0.356, 0.8678, 0.3567, 0.8694, 0.3176, 0.8604, 0.3179, 0.6223, 0.2016, 0.6365, 0.202, 0.6336, 0.1635, 0.6231, 0.1632, 0.6517, 0.3893, 0.6384, 0.3485, 0.6181, 0.3507, 0.6149, 0.3911, 0.5751, 0.3045, 0.554, 0.3463, 0.5758, 0.3784, 0.5997, 0.3262, 0.7688, 0.2188, 0.7708, 0.262, 0.7905, 0.2626, 0.797, 0.2179, 0.6041, 0.3275, 0.6468, 0.2995, 0.6362, 0.2961, 0.6362, 0.2961, 0.619, 0.2977, 0.6169, 0.2976, 0.6041, 0.3275, 0.6169, 0.2976, 0.5933, 0.3002, 0.5894, 0.2997, 0.6041, 0.3275, 0.5894, 0.2997, 0.575, 0.3063, 0.5749, 0.3187, 0.6041, 0.3275, 0.8604, 0.1797, 0.8744, 0.1893, 0.8833, 0.1572, 0.8787, 0.1562, 0.5758, 0.3784, 0.6149, 0.3911, 0.6181, 0.3507, 0.5997, 0.3262, 0.8833, 0.1572, 0.8863, 0.1261, 0.8787, 0.1562, 0.6181, 0.3507, 0.6384, 0.3485, 0.6468, 0.2995, 0.6041, 0.3275, 0.6623, 0.2169, 0.666, 0.2159, 0.6644, 0.1897, 0.6609, 0.1899, 0.7688, 0.2754, 0.756, 0.2749, 0.7577, 0.3086, 0.7683, 0.3097, 0.8852, 0.3314, 0.8757, 0.33, 0.8726, 0.3629, 0.8818, 0.3651, 0.6633, 0.2511, 0.6673, 0.2501, 0.666, 0.2159, 0.6623, 0.2169, 0.7672, 0.336, 0.7573, 0.3368, 0.7576, 0.3583, 0.6504, 0.2193, 0.6623, 0.2169, 0.6609, 0.1899, 0.6498, 0.1906, 0.8818, 0.3651, 0.8726, 0.3629, 0.8721, 0.3916, 0.8807, 0.3932, 0.7683, 0.3097, 0.7577, 0.3086, 0.7573, 0.3368, 0.7672, 0.336, 0.6609, 0.1899, 0.6644, 0.1897, 0.6538, 0.1677, 0.6498, 0.1906, 0.6609, 0.1899, 0.6538, 0.1677, 0.8807, 0.3932, 0.8721, 0.3916, 0.874, 0.4146, 0.6596, 0.3113, 0.6468, 0.2995, 0.6384, 0.3485, 0.6517, 0.3893, 0.7109, 0.3656, 0.7009, 0.3666, 0.707, 0.3986, 0.738, 0.3638, 0.7301, 0.3638, 0.7329, 0.4005, 0.8604, 0.3179, 0.8694, 0.3176, 0.8691, 0.2799, 0.6231, 0.1632, 0.6336, 0.1635, 0.6273, 0.1261, 0.5736, 0.1637, 0.5817, 0.1621, 0.5784, 0.1314, 0.8465, 0.3125, 0.8545, 0.3129, 0.8552, 0.2799, 0.596, 0.1608, 0.6092, 0.1616, 0.6016, 0.1283, 0.812, 0.3573, 0.8073, 0.358, 0.8038, 0.3903, 0.6829, 0.3646, 0.6758, 0.3628, 0.6854, 0.3961, 0.7503, 0.2267, 0.7542, 0.2234, 0.738, 0.2298, 0.738, 0.2298, 0.7542, 0.2234, 0.7402, 0.2122, 0.04039, 0.1816, 0.9931, 0.1816, 0.9931, 0.2125, 0.04039, 0.2125, 0.04039, 0.2125, 0.9931, 0.2125, 0.9931, 0.2624, 0.04039, 0.2624, 0.04039, 0.2101, 0.9931, 0.2101, 0.9931, 0.2424, 0.04039, 0.2424, 0.5306, 0.2001, 0.5614, 0.2263, 0.5306, 0.2524, 0.4806, 0.2424, 0.4806, 0.2101, 0.04039, 0.2624, 0.9931, 0.2624, 0.9931, 0.2125, 0.04039, 0.2125, 0.04039, 0.2125, 0.9931, 0.2125, 0.9931, 0.1816, 0.04039, 0.1816, 0.5614, 0.2263, 0.5306, 0.2001, 0.4806, 0.2101, 0.4806, 0.2424, 0.5306, 0.2524, 0.4996, 0.8332, 0.4996, 0.7525, 0.3525, 0.7525, 0.3525, 0.8332, 0.8332, 0.4991, 0.7525, 0.4991, 0.7525, 0.6461, 0.8332, 0.6461, 0.8332, 0.6461, 0.7525, 0.6461, 0.7525, 0.4991, 0.8332, 0.4991, 0.6466, 0.8332, 0.6466, 0.7525, 0.4996, 0.7525, 0.4996, 0.8332, 0.8332, 0.352, 0.7525, 0.352, 0.7525, 0.4991, 0.8332, 0.4991, 0.3525, 0.8332, 0.3525, 0.7525, 0.4996, 0.7525, 0.4996, 0.8332, 0.4996, 0.8332, 0.4996, 0.7525, 0.6466, 0.7525, 0.6466, 0.8332, 0.8332, 0.4991, 0.7525, 0.4991, 0.7525, 0.352, 0.8332, 0.352, 0.6466, 0.6461, 0.5336, 0.5331, 0.5478, 0.4991, 0.7075, 0.4991, 0.6466, 0.352, 0.5336, 0.465, 0.4996, 0.4509, 0.4996, 0.2911, 0.3525, 0.352, 0.4655, 0.465, 0.4514, 0.4991, 0.2916, 0.4991, 0.3525, 0.6461, 0.4655, 0.5331, 0.4996, 0.5472, 0.4996, 0.707, 0.4996, 0.707, 0.4996, 0.5472, 0.5336, 0.5331, 0.6466, 0.6461, 0.7075, 0.4991, 0.5478, 0.4991, 0.5336, 0.465, 0.6466, 0.352, 0.4996, 0.2911, 0.4996, 0.4509, 0.4655, 0.465, 0.3525, 0.352, 0.2916, 0.4991, 0.4514, 0.4991, 0.4655, 0.5331, 0.3525, 0.6461, 0.4497, 0.6947, 0.5514, 0.6947, 0.5514, 0.4991, 0.4497, 0.4991, 0.4497, 0.4991, 0.5514, 0.4991, 0.5514, 0.3034, 0.4497, 0.3034, 0.4497, 0.4056, 0.5514, 0.4056, 0.5514, 0.2099, 0.4497, 0.2099, 0.4497, 0.4991, 0.5514, 0.4991, 0.5514, 0.6947, 0.4497, 0.6947, 0.4497, 0.4056, 0.5514, 0.4056, 0.5514, 0.6012, 0.4497, 0.6012, 0.4497, 0.6012, 0.5514, 0.6012, 0.5514, 0.4056, 0.4497, 0.4056, 0.4497, 0.3034, 0.5514, 0.3034, 0.5514, 0.4991, 0.4497, 0.4991, 0.4497, 0.2099, 0.5514, 0.2099, 0.5514, 0.4056, 0.4497, 0.4056, -0.1133, 0.1675, -0.1668, 0.1451, -0.1668, 0.8725, -0.1133, 0.8501, 0.4937, 0.1864, 0.4914, -0.1133, 0.5077, -0.1133, 0.5054, 0.1864, 0.1864, 0.3603, -0.1133, 0.1675, -0.1133, 0.8501, 0.1864, 0.6324, 0.5054, 0.1864, 0.5077, -0.1133, 0.4914, -0.1133, 0.4937, 0.1864, 0.1864, 0.6324, -0.1133, 0.8501, -0.1133, 0.1675, 0.1864, 0.3603, 0.5077, -0.1133, 0.4996, -0.1668, 0.4914, -0.1133, -0.1133, 0.8501, -0.1668, 0.8725, -0.1668, 0.1451, -0.1133, 0.1675, 0.4914, -0.1133, 0.4996, -0.1668, 0.5077, -0.1133, 0.4056, 0.2224, 0.4056, 0.4991, 0.2099, 0.3034, 0.1289, 0.4991, 0.4056, 0.4991, 0.2099, 0.6947, 0.4056, 0.7757, 0.4056, 0.4991, 0.6012, 0.6947, 0.6012, 0.3034, 0.4056, 0.4991, 0.4056, 0.2224, 0.2099, 0.3034, 0.4056, 0.4991, 0.1289, 0.4991, 0.2099, 0.6947, 0.4056, 0.4991, 0.4056, 0.7757, 0.6012, 0.6947, 0.4056, 0.4991, 0.6822, 0.4991, 0.6822, 0.4991, 0.4056, 0.4991, 0.6012, 0.3034, 0.6012, 0.3034, 0.4056, 0.4991, 0.6822, 0.4991, 0.2099, 0.3034, 0.4056, 0.4991, 0.4056, 0.2224, 0.2099, 0.6947, 0.4056, 0.4991, 0.1289, 0.4991, 0.6012, 0.6947, 0.4056, 0.4991, 0.4056, 0.7757, 0.4056, 0.2224, 0.4056, 0.4991, 0.6012, 0.3034, 0.1289, 0.4991, 0.4056, 0.4991, 0.2099, 0.3034, 0.4056, 0.7757, 0.4056, 0.4991, 0.2099, 0.6947, 0.6822, 0.4991, 0.4056, 0.4991, 0.6012, 0.6947, 0.3525, 0.6461, 0.4996, 0.4991, 0.2916, 0.4991, 0.2916, 0.4991, 0.4996, 0.4991, 0.3525, 0.352, 0.3525, 0.352, 0.4996, 0.4991, 0.4996, 0.2911, 0.4996, 0.2911, 0.4996, 0.4991, 0.6466, 0.352, 0.6466, 0.352, 0.4996, 0.4991, 0.7075, 0.4991, 0.7075, 0.4991, 0.4996, 0.4991, 0.6466, 0.6461, 0.6466, 0.6461, 0.4996, 0.4991, 0.4996, 0.707, 0.4996, 0.707, 0.4996, 0.4991, 0.3525, 0.6461])
me_kjeems_001.materials.append(mat_kjeems)
me_kjeems_001.materials.append(mat_openart_veneer)
me_kjeems_001.materials.append(mat_churukruuze)
me_kjeems_001.materials.append(mat_metal104)
me_kjeems_001.materials.append(mat_plank049)
me_kjeems_001.use_remesh_preserve_volume = False
me_kjeems_001.use_remesh_preserve_attributes = False
me_kjeems_001.use_mirror_vertex_groups = False
me_kjeems_001.update()
arm_armature = bpy.data.armatures.new('Armature')  # bones are not reproduced
arm_armature_002 = bpy.data.armatures.new('Armature.002')  # bones are not reproduced

# ---- objects
ob_armature = bpy.data.objects.new('Armature', arm_armature)
ob_kjeems = bpy.data.objects.new('kjeems', me_kjeems)
ob_armature_001 = bpy.data.objects.new('Armature.001', arm_armature_002)
ob_kjeems_001 = bpy.data.objects.new('kjeems.001', me_kjeems_001)

# ---- transforms, parenting, visibility, modifiers, constraints
ob_armature.location = (0.0, 0.0, 0.0)
ob_armature.lineart.crease_threshold = 0.0
ob_kjeems.parent = ob_armature
ob_kjeems.location = (0.0, 0.0, 0.0)
ob_kjeems.lock_rotations_4d = False
ob_kjeems.empty_display_type = 'ARROWS'
ob_kjeems.lineart.crease_threshold = 0.0
_vg = ob_kjeems.vertex_groups.new(name='UpperArmR')
for _i, _w in zip([4, 5, 6, 7, 8, 9, 10, 11, 12, 13, 14, 15, 16, 18, 19, 21, 22, 23, 24, 25, 34, 62, 98, 99, 100, 110], [0.1232, 0.1281, 0.111, 0.11, 0.9561, 0.9252, 0.9569, 0.9577, 0.9417, 0.9428, 0.8933, 0.9277, 0.9852, 0.986, 0.08267, 0.9582, 0.1019, 0.9707, 0.4169, 0.05775, 0.07467, 0.007575, 0.1035, 0.5384, 0.143, 0.4348]): _vg.add([_i], _w, 'REPLACE')
_vg = ob_kjeems.vertex_groups.new(name='LowerArmR')
for _i, _w in zip([0, 1, 2, 3, 4, 5, 6, 7, 8, 9, 10, 11, 17, 19, 20, 21, 22], [0.9777, 0.9786, 0.9855, 0.9845, 0.8767, 0.8718, 0.8889, 0.8899, 0.03536, 0.07467, 0.03376, 0.03292, 0.9835, 0.9173, 0.9837, 0.03259, 0.898]): _vg.add([_i], _w, 'REPLACE')
_vg = ob_kjeems.vertex_groups.new(name='UpperArmL')
for _i, _w in zip([118, 119, 120, 121, 122, 123, 124, 125, 126, 127, 128, 129, 130, 132, 133, 135, 136, 137, 138, 139, 148, 176, 212, 213, 214, 224], [0.1232, 0.1281, 0.111, 0.11, 0.9561, 0.9252, 0.9569, 0.9577, 0.9417, 0.9428, 0.8933, 0.9277, 0.9852, 0.7273, 0.08267, 0.9582, 0.1019, 0.9707, 0.4169, 0.05775, 0.07467, 0.007575, 0.1035, 0.5384, 0.143, 0.4348]): _vg.add([_i], _w, 'REPLACE')
_vg = ob_kjeems.vertex_groups.new(name='LowerArmL')
for _i, _w in zip([114, 115, 116, 117, 118, 119, 120, 121, 122, 123, 124, 125, 131, 132, 133, 134, 135, 136], [0.9777, 0.9786, 0.9855, 0.9845, 0.8641, 0.8718, 0.8889, 0.8899, 0.03536, 0.07467, 0.03376, 0.03292, 0.9835, 0.0, 0.8496, 0.9837, 0.03259, 0.898]): _vg.add([_i], _w, 'REPLACE')
_vg = ob_kjeems.vertex_groups.new(name='ThumbR')
for _i, _w in zip([14, 15, 16, 24, 25, 26, 34, 37, 38, 39, 47, 48, 54, 57, 58, 61, 62, 63, 64, 65, 66, 67, 68, 69, 70, 71, 72, 73, 98, 99, 100, 110], [0.09195, 0.0389, 0.0, 0.5395, 0.9268, 0.07662, 0.8266, 0.0, 0.0, 0.0, 0.9945, 0.9851, 0.0, 0.07867, 0.0, 0.9617, 5.996e-07, 0.9945, 0.9771, 0.9997, 0.9992, 0.9999, 0.9988, 1.0, 0.9999, 1.0, 0.9999, 1.0, 2.473e-05, 0.0002709, 0.3643, 0.002062]): _vg.add([_i], _w, 'REPLACE')
_vg = ob_kjeems.vertex_groups.new(name='IndexUpperR')
for _i, _w in zip([15, 26, 30, 33, 34, 45, 46, 53, 54, 56, 57, 58, 59, 60, 62, 98, 99, 100], [0.01168, 1.969e-05, 0.0002373, 0.0002474, 0.09283, 0.9841, 0.9835, 0.005104, 0.0004413, 0.0, 2.176e-06, 1.473e-05, 0.9849, 0.9843, 0.002276, 0.01435, 0.01041, 0.02777]): _vg.add([_i], _w, 'REPLACE')
_vg = ob_kjeems.vertex_groups.new(name='IndexLowerR')
for _i, _w in zip([74, 75, 76, 77, 78, 79, 80, 81, 113], [0.9753, 0.9815, 0.9898, 0.9914, 0.9994, 0.9998, 1.0, 0.9999, 1.0]): _vg.add([_i], _w, 'REPLACE')
_vg = ob_kjeems.vertex_groups.new(name='MiddleUpperR')
for _i, _w in zip([16, 27, 30, 31, 33, 37, 43, 44, 49, 50, 53, 54, 55, 56, 58, 62, 98, 99, 100, 110], [0.0, 0.0001129, 3.549e-06, 4.49e-05, 0.03791, 0.0, 0.9795, 0.974, 0.05663, 6.675e-06, 0.04083, 1.414e-11, 0.9781, 0.9693, 0.003611, 0.03166, 3.365e-08, 0.001477, 0.04461, 9.21e-08]): _vg.add([_i], _w, 'REPLACE')
_vg = ob_kjeems.vertex_groups.new(name='MiddleLowerR')
for _i, _w in zip([82, 83, 84, 85, 86, 87, 88, 89, 112], [0.9799, 0.9796, 0.9917, 0.986, 0.9997, 0.9997, 0.9998, 0.9999, 1.0]): _vg.add([_i], _w, 'REPLACE')
_vg = ob_kjeems.vertex_groups.new(name='RingUpperR')
for _i, _w in zip([12, 13, 27, 28, 30, 31, 32, 36, 37, 38, 41, 42, 49, 50, 51, 52, 53, 54, 98, 99, 110], [0.0, 0.00595, 3.431e-07, 0.00378, 0.0, 0.001711, 0.0, 0.0, 0.01015, 1.344e-05, 0.9785, 0.9749, 3.41e-07, 0.0005345, 0.9844, 0.9778, 0.0007858, 0.01039, 0.07476, 0.06482, 0.001253]): _vg.add([_i], _w, 'REPLACE')
_vg = ob_kjeems.vertex_groups.new(name='RingLowerR')
for _i, _w in zip([90, 91, 92, 93, 94, 95, 96, 97, 111], [0.9777, 0.9795, 0.9834, 0.9933, 0.9995, 0.9996, 0.9998, 0.9999, 1.0]): _vg.add([_i], _w, 'REPLACE')
_vg = ob_kjeems.vertex_groups.new(name='PinkyUpperR')
for _i, _w in zip([12, 28, 29, 32, 35, 36, 37, 38, 39, 40, 49, 50, 53, 98, 99, 103, 110], [0.0, 0.005717, 0.0003843, 0.0003532, 0.9862, 0.9803, 0.003527, 0.004258, 0.979, 0.9725, 5.797e-05, 0.0, 0.0, 0.02896, 0.07652, 0.0004695, 9.839e-07]): _vg.add([_i], _w, 'REPLACE')
_vg = ob_kjeems.vertex_groups.new(name='PinkyLowerR')
for _i, _w in zip([40, 101, 102, 103, 104, 105, 106, 107, 108, 109], [0.00107, 0.9804, 0.9773, 0.9747, 0.9775, 0.9992, 0.9989, 0.9994, 0.9994, 0.9999]): _vg.add([_i], _w, 'REPLACE')
_vg = ob_kjeems.vertex_groups.new(name='ThumbL')
for _i, _w in zip([128, 129, 130, 138, 139, 140, 148, 151, 161, 162, 163, 171, 175, 176, 177, 178, 179, 180, 181, 182, 183, 184, 185, 186, 187, 212, 213, 214, 224], [0.09295, 0.0389, 0.0, 0.5538, 0.9268, 0.07637, 0.07134, 0.0, 0.9945, 0.9851, 0.0, 0.07865, 0.9617, 9.888e-07, 0.9945, 0.9771, 0.9997, 0.9992, 0.9999, 0.9988, 1.0, 0.9999, 1.0, 0.9999, 1.0, 0.08085, 0.1942, 0.6201, 3.374e-07]): _vg.add([_i], _w, 'REPLACE')
_vg = ob_kjeems.vertex_groups.new(name='IndexUpperL')
for _i, _w in zip([129, 140, 144, 147, 148, 159, 160, 167, 168, 171, 172, 173, 174, 176, 212, 213, 214], [0.01168, 0.0, 0.0002764, 4.138e-05, 0.09283, 0.9841, 0.9835, 0.005075, 0.0003062, 3.902e-05, 0.00234, 0.9849, 0.9843, 0.028, 1.434e-05, 0.01041, 0.02777]): _vg.add([_i], _w, 'REPLACE')
_vg = ob_kjeems.vertex_groups.new(name='IndexLowerL')
for _i, _w in zip([188, 189, 190, 191, 192, 193, 194, 195, 227], [0.9753, 0.9815, 0.9898, 0.9914, 0.9994, 0.9998, 1.0, 0.9999, 1.0]): _vg.add([_i], _w, 'REPLACE')
_vg = ob_kjeems.vertex_groups.new(name='MiddleUpperL')
for _i, _w in zip([129, 141, 144, 145, 147, 151, 157, 158, 163, 164, 167, 168, 169, 170, 171, 172, 173, 174, 176, 212, 213, 214, 224], [0.0, 2.139e-05, 3.957e-06, 0.0005456, 0.03349, 0.0, 0.965, 0.97, 0.002389, 4.319e-06, 0.0, 2.987e-07, 0.9781, 0.9693, 0.0, 1.836e-07, 0.0, 0.0, 0.03166, 0.001585, 0.07674, 0.04463, 0.01635]): _vg.add([_i], _w, 'REPLACE')
_vg = ob_kjeems.vertex_groups.new(name='MiddleLowerL')
for _i, _w in zip([196, 197, 198, 199, 200, 201, 202, 203, 226], [0.9799, 0.9796, 0.9917, 0.986, 0.9997, 0.9997, 0.9998, 0.9999, 1.0]): _vg.add([_i], _w, 'REPLACE')
_vg = ob_kjeems.vertex_groups.new(name='RingUpperL')
for _i, _w in zip([127, 130, 135, 141, 142, 143, 145, 146, 149, 151, 152, 155, 156, 163, 164, 165, 166, 167, 168, 172, 212, 213, 214, 220, 222, 223, 224], [0.00595, 0.0, 0.0, 8.879e-05, 0.0008533, 0.0, 2.656e-06, 0.0, 0.0, 0.009211, 0.01717, 0.9785, 0.9749, 0.02615, 0.02807, 0.9844, 0.9778, 0.006671, 0.01039, 0.0, 0.01006, 9.12e-05, 0.0, 0.0, 0.0, 0.0, 0.0004584]): _vg.add([_i], _w, 'REPLACE')
_vg = ob_kjeems.vertex_groups.new(name='RingLowerL')
for _i, _w in zip([204, 205, 206, 207, 208, 209, 210, 211, 225], [0.9777, 0.9795, 0.9834, 0.9933, 0.9995, 0.9996, 0.9998, 0.9999, 1.0]): _vg.add([_i], _w, 'REPLACE')
_vg = ob_kjeems.vertex_groups.new(name='PinkyUpperL')
for _i, _w in zip([133, 142, 143, 146, 149, 150, 151, 152, 153, 154, 155, 156, 163, 166, 204, 205, 212, 213, 217, 224], [0.0, 0.01324, 0.0001844, 0.001552, 0.9862, 0.9803, 0.004033, 0.8212, 0.979, 0.9725, 0.0, 0.0, 0.01723, 0.0, 0.0, 0.0, 0.06515, 0.0007328, 0.0004695, 0.0004132]): _vg.add([_i], _w, 'REPLACE')
_vg = ob_kjeems.vertex_groups.new(name='PinkyLowerL')
for _i, _w in zip([154, 215, 216, 217, 218, 219, 220, 221, 222, 223], [0.00107, 0.9804, 0.9773, 0.9747, 0.9775, 0.9992, 0.9989, 0.9994, 0.9994, 0.9999]): _vg.add([_i], _w, 'REPLACE')
_vg = ob_kjeems.vertex_groups.new(name='PalmR')
for _i, _w in zip([12, 14, 15, 16, 24, 26, 27, 28, 29, 30, 31, 32, 33, 37, 38, 49, 50, 53, 54, 57, 58, 62, 98, 99, 100, 110], [0.8269, 0.8671, 0.001294, 0.4673, 0.7055, 0.8672, 0.7384, 0.7908, 0.8659, 0.7998, 0.8501, 0.8672, 0.8671, 0.8672, 0.3934, 0.7621, 0.66, 0.6821, 0.8602, 0.8671, 0.8666, 0.002115, 0.7417, 0.8672, 0.5368, 0.7472]): _vg.add([_i], _w, 'REPLACE')
_vg = ob_kjeems.vertex_groups.new(name='PalmL')
for _i, _w in zip([126, 128, 130, 138, 140, 141, 142, 143, 144, 145, 146, 147, 151, 152, 163, 164, 167, 168, 171, 172, 176, 212, 213, 224], [0.6212, 0.3627, 0.3983, 0.1997, 0.8607, 0.867, 0.8656, 0.8656, 0.867, 0.867, 0.8615, 0.8091, 0.8669, 0.8401, 0.8672, 0.7389, 0.8437, 0.5005, 0.8672, 0.8671, 0.009563, 0.8656, 0.278, 0.8518]): _vg.add([_i], _w, 'REPLACE')
_m = ob_kjeems.modifiers.new('EdgeSplit', 'EDGE_SPLIT')
_m.use_edge_angle = False
_m = ob_kjeems.modifiers.new('Armature', 'ARMATURE')
_m.object = ob_armature
ob_armature_001.location = (0.0, 0.0, 0.0)
ob_armature_001.lineart.crease_threshold = 0.0
ob_kjeems_001.parent = ob_armature_001
ob_kjeems_001.location = (0.0, 0.0, 0.0)
ob_kjeems_001.lock_rotations_4d = False
ob_kjeems_001.empty_display_type = 'ARROWS'
ob_kjeems_001.lineart.crease_threshold = 0.0
_vg = ob_kjeems_001.vertex_groups.new(name='UpperArmR')
for _i, _w in zip([4, 5, 6, 7, 8, 9, 10, 11, 12, 13, 14, 15, 16, 18, 19, 21, 22, 23, 24, 25, 34, 62, 98, 99, 100, 110], [0.1232, 0.1281, 0.111, 0.11, 0.9561, 0.9252, 0.9569, 0.9577, 0.9417, 0.9428, 0.8933, 0.9277, 0.9852, 0.986, 0.08267, 0.9582, 0.1019, 0.9707, 0.4169, 0.05775, 0.07467, 0.007575, 0.1035, 0.5384, 0.143, 0.4348]): _vg.add([_i], _w, 'REPLACE')
_vg = ob_kjeems_001.vertex_groups.new(name='LowerArmR')
for _i, _w in zip([0, 1, 2, 3, 4, 5, 6, 7, 8, 9, 10, 11, 17, 19, 20, 21, 22], [0.9777, 0.9786, 0.9855, 0.9845, 0.8767, 0.8718, 0.8889, 0.8899, 0.03536, 0.07467, 0.03376, 0.03292, 0.9835, 0.9173, 0.9837, 0.03259, 0.898]): _vg.add([_i], _w, 'REPLACE')
_vg = ob_kjeems_001.vertex_groups.new(name='UpperArmL')
for _i, _w in zip([118, 119, 120, 121, 122, 123, 124, 125, 126, 127, 128, 129, 130, 132, 133, 135, 136, 137, 138, 139, 148, 176, 212, 213, 214, 224], [0.1232, 0.1281, 0.111, 0.11, 0.9561, 0.9252, 0.9569, 0.9577, 0.9417, 0.9428, 0.8933, 0.9277, 0.9852, 0.7273, 0.08267, 0.9582, 0.1019, 0.9707, 0.4169, 0.05775, 0.07467, 0.007575, 0.1035, 0.5384, 0.143, 0.4348]): _vg.add([_i], _w, 'REPLACE')
_vg = ob_kjeems_001.vertex_groups.new(name='LowerArmL')
for _i, _w in zip([114, 115, 116, 117, 118, 119, 120, 121, 122, 123, 124, 125, 131, 132, 133, 134, 135, 136], [0.9777, 0.9786, 0.9855, 0.9845, 0.8641, 0.8718, 0.8889, 0.8899, 0.03536, 0.07467, 0.03376, 0.03292, 0.9835, 0.0, 0.8496, 0.9837, 0.03259, 0.898]): _vg.add([_i], _w, 'REPLACE')
_vg = ob_kjeems_001.vertex_groups.new(name='ThumbR')
for _i, _w in zip([14, 15, 16, 24, 25, 26, 34, 37, 38, 39, 47, 48, 54, 57, 58, 61, 62, 63, 64, 65, 66, 67, 68, 69, 70, 71, 72, 73, 98, 99, 100, 110], [0.09195, 0.0389, 0.0, 0.5395, 0.9268, 0.07662, 0.8266, 0.0, 0.0, 0.0, 0.9945, 0.9851, 0.0, 0.07867, 0.0, 0.9617, 5.996e-07, 0.9945, 0.9771, 0.9997, 0.9992, 0.9999, 0.9988, 1.0, 0.9999, 1.0, 0.9999, 1.0, 2.473e-05, 0.0002709, 0.3643, 0.002062]): _vg.add([_i], _w, 'REPLACE')
_vg = ob_kjeems_001.vertex_groups.new(name='IndexUpperR')
for _i, _w in zip([15, 26, 30, 33, 34, 45, 46, 53, 54, 56, 57, 58, 59, 60, 62, 98, 99, 100], [0.01168, 1.969e-05, 0.0002373, 0.0002474, 0.09283, 0.9841, 0.9835, 0.005104, 0.0004413, 0.0, 2.176e-06, 1.473e-05, 0.9849, 0.9843, 0.002276, 0.01435, 0.01041, 0.02777]): _vg.add([_i], _w, 'REPLACE')
_vg = ob_kjeems_001.vertex_groups.new(name='IndexLowerR')
for _i, _w in zip([74, 75, 76, 77, 78, 79, 80, 81, 113], [0.9753, 0.9815, 0.9898, 0.9914, 0.9994, 0.9998, 1.0, 0.9999, 1.0]): _vg.add([_i], _w, 'REPLACE')
_vg = ob_kjeems_001.vertex_groups.new(name='MiddleUpperR')
for _i, _w in zip([16, 27, 30, 31, 33, 37, 43, 44, 49, 50, 53, 54, 55, 56, 58, 62, 98, 99, 100, 110], [0.0, 0.0001129, 3.549e-06, 4.49e-05, 0.03791, 0.0, 0.9795, 0.974, 0.05663, 6.675e-06, 0.04083, 1.414e-11, 0.9781, 0.9693, 0.003611, 0.03166, 3.365e-08, 0.001477, 0.04461, 9.21e-08]): _vg.add([_i], _w, 'REPLACE')
_vg = ob_kjeems_001.vertex_groups.new(name='MiddleLowerR')
for _i, _w in zip([82, 83, 84, 85, 86, 87, 88, 89, 112], [0.9799, 0.9796, 0.9917, 0.986, 0.9997, 0.9997, 0.9998, 0.9999, 1.0]): _vg.add([_i], _w, 'REPLACE')
_vg = ob_kjeems_001.vertex_groups.new(name='RingUpperR')
for _i, _w in zip([12, 13, 27, 28, 30, 31, 32, 36, 37, 38, 41, 42, 49, 50, 51, 52, 53, 54, 98, 99, 110], [0.0, 0.00595, 3.431e-07, 0.00378, 0.0, 0.001711, 0.0, 0.0, 0.01015, 1.344e-05, 0.9785, 0.9749, 3.41e-07, 0.0005345, 0.9844, 0.9778, 0.0007858, 0.01039, 0.07476, 0.06482, 0.001253]): _vg.add([_i], _w, 'REPLACE')
_vg = ob_kjeems_001.vertex_groups.new(name='RingLowerR')
for _i, _w in zip([90, 91, 92, 93, 94, 95, 96, 97, 111], [0.9777, 0.9795, 0.9834, 0.9933, 0.9995, 0.9996, 0.9998, 0.9999, 1.0]): _vg.add([_i], _w, 'REPLACE')
_vg = ob_kjeems_001.vertex_groups.new(name='PinkyUpperR')
for _i, _w in zip([12, 28, 29, 32, 35, 36, 37, 38, 39, 40, 49, 50, 53, 98, 99, 103, 110], [0.0, 0.005717, 0.0003843, 0.0003532, 0.9862, 0.9803, 0.003527, 0.004258, 0.979, 0.9725, 5.797e-05, 0.0, 0.0, 0.02896, 0.07652, 0.0004695, 9.839e-07]): _vg.add([_i], _w, 'REPLACE')
_vg = ob_kjeems_001.vertex_groups.new(name='PinkyLowerR')
for _i, _w in zip([40, 101, 102, 103, 104, 105, 106, 107, 108, 109], [0.00107, 0.9804, 0.9773, 0.9747, 0.9775, 0.9992, 0.9989, 0.9994, 0.9994, 0.9999]): _vg.add([_i], _w, 'REPLACE')
_vg = ob_kjeems_001.vertex_groups.new(name='ThumbL')
for _i, _w in zip([128, 129, 130, 138, 139, 140, 148, 151, 161, 162, 163, 171, 175, 176, 177, 178, 179, 180, 181, 182, 183, 184, 185, 186, 187, 212, 213, 214, 224], [0.09295, 0.0389, 0.0, 0.5538, 0.9268, 0.07637, 0.07134, 0.0, 0.9945, 0.9851, 0.0, 0.07865, 0.9617, 9.888e-07, 0.9945, 0.9771, 0.9997, 0.9992, 0.9999, 0.9988, 1.0, 0.9999, 1.0, 0.9999, 1.0, 0.08085, 0.1942, 0.6201, 3.374e-07]): _vg.add([_i], _w, 'REPLACE')
_vg = ob_kjeems_001.vertex_groups.new(name='IndexUpperL')
for _i, _w in zip([129, 140, 144, 147, 148, 159, 160, 167, 168, 171, 172, 173, 174, 176, 212, 213, 214], [0.01168, 0.0, 0.0002764, 4.138e-05, 0.09283, 0.9841, 0.9835, 0.005075, 0.0003062, 3.902e-05, 0.00234, 0.9849, 0.9843, 0.028, 1.434e-05, 0.01041, 0.02777]): _vg.add([_i], _w, 'REPLACE')
_vg = ob_kjeems_001.vertex_groups.new(name='IndexLowerL')
for _i, _w in zip([188, 189, 190, 191, 192, 193, 194, 195, 227], [0.9753, 0.9815, 0.9898, 0.9914, 0.9994, 0.9998, 1.0, 0.9999, 1.0]): _vg.add([_i], _w, 'REPLACE')
_vg = ob_kjeems_001.vertex_groups.new(name='MiddleUpperL')
for _i, _w in zip([129, 141, 144, 145, 147, 151, 157, 158, 163, 164, 167, 168, 169, 170, 171, 172, 173, 174, 176, 212, 213, 214, 224], [0.0, 2.139e-05, 3.957e-06, 0.0005456, 0.03349, 0.0, 0.965, 0.97, 0.002389, 4.319e-06, 0.0, 2.987e-07, 0.9781, 0.9693, 0.0, 1.836e-07, 0.0, 0.0, 0.03166, 0.001585, 0.07674, 0.04463, 0.01635]): _vg.add([_i], _w, 'REPLACE')
_vg = ob_kjeems_001.vertex_groups.new(name='MiddleLowerL')
for _i, _w in zip([196, 197, 198, 199, 200, 201, 202, 203, 226], [0.9799, 0.9796, 0.9917, 0.986, 0.9997, 0.9997, 0.9998, 0.9999, 1.0]): _vg.add([_i], _w, 'REPLACE')
_vg = ob_kjeems_001.vertex_groups.new(name='RingUpperL')
for _i, _w in zip([127, 130, 135, 141, 142, 143, 145, 146, 149, 151, 152, 155, 156, 163, 164, 165, 166, 167, 168, 172, 212, 213, 214, 220, 222, 223, 224], [0.00595, 0.0, 0.0, 8.879e-05, 0.0008533, 0.0, 2.656e-06, 0.0, 0.0, 0.009211, 0.01717, 0.9785, 0.9749, 0.02615, 0.02807, 0.9844, 0.9778, 0.006671, 0.01039, 0.0, 0.01006, 9.12e-05, 0.0, 0.0, 0.0, 0.0, 0.0004584]): _vg.add([_i], _w, 'REPLACE')
_vg = ob_kjeems_001.vertex_groups.new(name='RingLowerL')
for _i, _w in zip([204, 205, 206, 207, 208, 209, 210, 211, 225], [0.9777, 0.9795, 0.9834, 0.9933, 0.9995, 0.9996, 0.9998, 0.9999, 1.0]): _vg.add([_i], _w, 'REPLACE')
_vg = ob_kjeems_001.vertex_groups.new(name='PinkyUpperL')
for _i, _w in zip([133, 142, 143, 146, 149, 150, 151, 152, 153, 154, 155, 156, 163, 166, 204, 205, 212, 213, 217, 224], [0.0, 0.01324, 0.0001844, 0.001552, 0.9862, 0.9803, 0.004033, 0.8212, 0.979, 0.9725, 0.0, 0.0, 0.01723, 0.0, 0.0, 0.0, 0.06515, 0.0007328, 0.0004695, 0.0004132]): _vg.add([_i], _w, 'REPLACE')
_vg = ob_kjeems_001.vertex_groups.new(name='PinkyLowerL')
for _i, _w in zip([154, 215, 216, 217, 218, 219, 220, 221, 222, 223], [0.00107, 0.9804, 0.9773, 0.9747, 0.9775, 0.9992, 0.9989, 0.9994, 0.9994, 0.9999]): _vg.add([_i], _w, 'REPLACE')
_vg = ob_kjeems_001.vertex_groups.new(name='PalmR')
for _i, _w in zip([12, 14, 15, 16, 24, 26, 27, 28, 29, 30, 31, 32, 33, 37, 38, 49, 50, 53, 54, 57, 58, 62, 98, 99, 100, 110, 228, 229, 230, 231, 232, 233, 234, 235, 236, 237, 238, 239, 240, 241, 242, 243, 244, 245, 246, 247, 248, 249, 250, 251, 252, 253, 254, 255, 256, 257, 258, 259, 260, 261, 262, 263, 264, 265, 266, 267, 268, 269, 270, 271, 272, 273, 274, 275, 276, 277, 278, 279, 280, 281, 282, 283, 284, 285, 286, 287, 288, 289, 290], [0.8269, 0.8671, 0.001294, 0.4673, 0.7055, 0.8672, 0.7384, 0.7908, 0.8659, 0.7998, 0.8501, 0.8672, 0.8671, 0.8672, 0.3934, 0.7621, 0.66, 0.6821, 0.8602, 0.8671, 0.8666, 0.002115, 0.7417, 0.8672, 0.5368, 0.7472, 1.0, 1.0, 1.0, 1.0, 1.0, 1.0, 1.0, 1.0, 1.0, 1.0, 1.0, 1.0, 1.0, 1.0, 1.0, 1.0, 1.0, 1.0, 1.0, 1.0, 1.0, 1.0, 1.0, 1.0, 1.0, 1.0, 1.0, 1.0, 1.0, 1.0, 1.0, 1.0, 1.0, 1.0, 1.0, 1.0, 1.0, 1.0, 1.0, 1.0, 1.0, 1.0, 1.0, 1.0, 1.0, 1.0, 1.0, 1.0, 1.0, 1.0, 1.0, 1.0, 1.0, 1.0, 1.0, 1.0, 1.0, 1.0, 1.0, 1.0, 1.0, 1.0, 1.0]): _vg.add([_i], _w, 'REPLACE')
_vg = ob_kjeems_001.vertex_groups.new(name='PalmL')
for _i, _w in zip([126, 128, 130, 138, 140, 141, 142, 143, 144, 145, 146, 147, 151, 152, 163, 164, 167, 168, 171, 172, 176, 212, 213, 224], [0.6212, 0.3627, 0.3983, 0.1997, 0.8607, 0.867, 0.8656, 0.8656, 0.867, 0.867, 0.8615, 0.8091, 0.8669, 0.8401, 0.8672, 0.7389, 0.8437, 0.5005, 0.8672, 0.8671, 0.009563, 0.8656, 0.278, 0.8518]): _vg.add([_i], _w, 'REPLACE')
_m = ob_kjeems_001.modifiers.new('EdgeSplit', 'EDGE_SPLIT')
_m.use_edge_angle = False
_m = ob_kjeems_001.modifiers.new('Armature', 'ARMATURE')
_m.object = ob_armature_001

# ---- collection membership
col_bezjebka.objects.link(ob_armature)
col_bezjebka.objects.link(ob_kjeems)
col_aaamuris.objects.link(ob_armature_001)
col_aaamuris.objects.link(ob_kjeems_001)

# ---- scene / render settings (as saved in the file)
scene.frame_start = 1; scene.frame_end = 40; scene.frame_set(40)
scene.render.engine = 'BLENDER_EEVEE_NEXT'
scene.cycles.use_denoising = False
scene.cycles.samples = 128
scene.cycles.sampling_pattern = 'TABULATED_SOBOL'
scene.cycles.use_adaptive_sampling = False
scene.cycles.use_light_tree = False
scene.view_settings.view_transform = 'Filmic'
bpy.context.view_layer.update()

# ---- added for rendering (the .blend has no active camera and no usable light): camera, sun
cam_auto = bpy.data.cameras.new('AutoCamera')
cam_auto.lens = 50.0
cam_auto.sensor_width = 36.0
cam_auto.clip_end = 1000.0
ob_auto_camera = bpy.data.objects.new('AutoCamera', cam_auto)
scene.collection.objects.link(ob_auto_camera)
ob_auto_camera.location = (1.97288, -2.21412, 1.75786)
ob_auto_camera.rotation_euler = (1.09748, -7.21219e-08, 0.694738)
scene.camera = ob_auto_camera
light_auto_sun = bpy.data.lights.new('AutoSun', 'SUN')
light_auto_sun.energy = 3.0
light_auto_sun.angle = 0.0523599
ob_auto_sun = bpy.data.objects.new('AutoSun', light_auto_sun)
scene.collection.objects.link(ob_auto_sun)
ob_auto_sun.rotation_euler = (0.872665, 0.174533, 0.523599)
bpy.context.view_layer.update()
